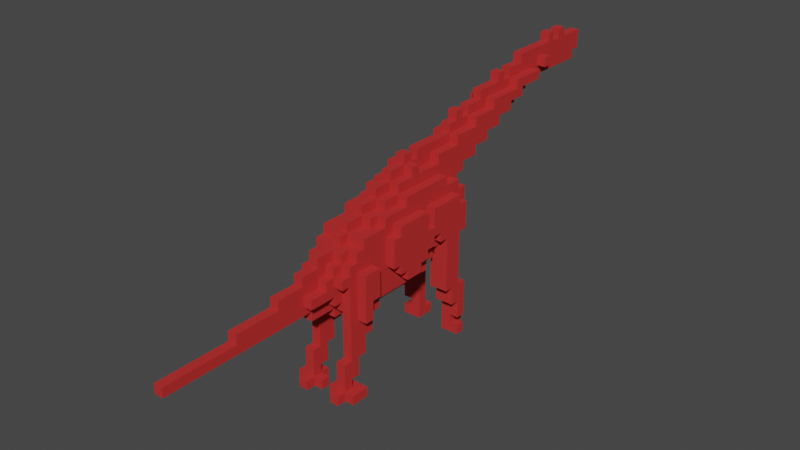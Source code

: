 # Source: dinosaurios.blend  (saved by Blender 3.1.7; exported with 4.5.12 LTS)
import bpy
from mathutils import Matrix  # noqa: F401  (used for matrix-valued properties, if any)

bpy.ops.wm.read_factory_settings(use_empty=True)
scene = bpy.context.scene
scene.name = 'Scene'

# ---- collections
col_collection = bpy.data.collections.new('Collection'); scene.collection.children.link(col_collection)

# ---- materials (node trees are filled in below, after node groups)
mat_wire_134006006 = bpy.data.materials.new('wire_134006006')
mat_wire_134006006.use_transparent_shadow = False
mat_wire_134006006.diffuse_color = (0.5255, 0.0235, 0.0235, 1.0)
mat_wire_134006006.roughness = 0.8211
mat_wire_134006006.specular_intensity = 0.35

# ---- node groups
ng_auto_smooth = bpy.data.node_groups.new('Auto Smooth', 'GeometryNodeTree')
_s = ng_auto_smooth.interface.new_socket(name='Geometry', in_out='OUTPUT', socket_type='NodeSocketGeometry')
_s = ng_auto_smooth.interface.new_socket(name='Geometry', in_out='INPUT', socket_type='NodeSocketGeometry')
_s = ng_auto_smooth.interface.new_socket(name='Angle', in_out='INPUT', socket_type='NodeSocketFloat')
_s.subtype = 'ANGLE'
_s.min_value = 0.0
_s.max_value = 3.142
ng_auto_smooth.is_modifier = True
_N = ng_auto_smooth.nodes; _L = ng_auto_smooth.links
n0 = _N.new('NodeGroupOutput'); n0.name = 'Group Output'; n0.location = (480, -100)
n1 = _N.new('NodeGroupInput'); n1.name = 'Group Input'; n1.location = (-420, -300)
n2 = _N.new('NodeGroupInput'); n2.name = 'Group Input.001'; n2.location = (-60, -100)
n3 = _N.new('GeometryNodeSetShadeSmooth'); n3.name = 'Set Shade Smooth'; n3.location = (120, -100)
n3.domain = 'EDGE'
n4 = _N.new('GeometryNodeSetShadeSmooth'); n4.name = 'Set Shade Smooth.001'; n4.location = (300, -100)
n5 = _N.new('GeometryNodeInputMeshEdgeAngle'); n5.name = 'Edge Angle'; n5.location = (-420, -220)
n6 = _N.new('GeometryNodeInputEdgeSmooth'); n6.name = 'Is Edge Smooth'; n6.location = (-60, -160)
n7 = _N.new('GeometryNodeInputShadeSmooth'); n7.name = 'Is Face Smooth'; n7.location = (-240, -340)
n8 = _N.new('FunctionNodeBooleanMath'); n8.name = 'Boolean Math'; n8.location = (-60, -220)
n9 = _N.new('FunctionNodeCompare'); n9.name = 'Compare'; n9.location = (-240, -180)
n9.operation = 'LESS_EQUAL'
_L.new(n5.outputs[0], n9.inputs[0])
_L.new(n4.outputs[0], n0.inputs[0])
_L.new(n1.outputs[1], n9.inputs[1])
_L.new(n9.outputs[0], n8.inputs[0])
_L.new(n7.outputs[0], n8.inputs[1])
_L.new(n2.outputs[0], n3.inputs[0])
_L.new(n6.outputs[0], n3.inputs[1])
_L.new(n3.outputs[0], n4.inputs[0])
_L.new(n8.outputs[0], n3.inputs[2])
n0.is_active_output = True

# ---- material node trees
mat_wire_134006006.use_nodes = True; mat_wire_134006006.node_tree.nodes.clear()
_N = mat_wire_134006006.node_tree.nodes; _L = mat_wire_134006006.node_tree.links
n0 = _N.new('ShaderNodeBsdfPrincipled'); n0.name = 'Principled BSDF'; n0.location = (10, 300)
n0.distribution = 'GGX'
n0.subsurface_method = 'RANDOM_WALK_SKIN'
n0.inputs[0].default_value = (0.5255, 0.0235, 0.0235, 1.0)
n0.inputs[2].default_value = 0.8211
n0.inputs[3].default_value = 1.45
n0.inputs[13].default_value = 0.35
n0.inputs[27].default_value = (0.0, 0.0, 0.0, 1.0)
n0.inputs[28].default_value = 1.0
n1 = _N.new('ShaderNodeOutputMaterial'); n1.name = 'Material Output'; n1.location = (300, 300)
_L.new(n0.outputs[0], n1.inputs[0])
n1.is_active_output = True

# ---- world
world_world = bpy.data.worlds.new('World'); scene.world = world_world
world_world.use_nodes = True; world_world.node_tree.nodes.clear()
_N = world_world.node_tree.nodes; _L = world_world.node_tree.links
n0 = _N.new('ShaderNodeOutputWorld'); n0.name = 'World Output'; n0.location = (300, 300)
n1 = _N.new('ShaderNodeBackground'); n1.name = 'Background'; n1.location = (10, 300)
n1.inputs[0].default_value = (0.05088, 0.05088, 0.05088, 1.0)
_L.new(n1.outputs[0], n0.inputs[0])
n0.is_active_output = True
world_world.color = (0.05088, 0.05088, 0.05088)
world_world.use_sun_shadow = False
world_world.sun_shadow_jitter_overblur = 0.0

# ---- meshes
me_brachiosaurus_2 = bpy.data.meshes.new('Brachiosaurus_2')
me_brachiosaurus_2.from_pydata([(-2.339, -0.1215, -5.82), (-2.339, 0.5405, -5.82), (-1.677, -0.1215, -6.482), (-1.677, -0.1215, -5.82), (-1.677, 0.5405, -6.482), (-1.677, 0.5405, -5.82), (-2.339, -0.1215, -5.158), (-2.339, 0.5405, -5.158), (-1.677, -0.1215, -5.158), (-1.677, 0.5405, -5.158), (-1.015, -0.1215, -6.482), (-1.015, -0.1215, -5.82), (-1.015, 0.5405, -6.482), (-1.015, 0.5405, -5.82), (-1.015, -0.1215, -5.158), (-1.015, 0.5405, -5.158), (-2.339, 1.202, -5.82), (-2.339, 1.864, -5.82), (-1.677, 1.202, -5.82), (-1.677, 1.864, -5.82), (-2.339, 1.202, -5.158), (-2.339, 1.864, -5.158), (-1.677, 1.202, -5.158), (-1.677, 1.864, -5.158), (-2.339, 2.526, -5.82), (-2.339, 3.188, -5.82), (-1.677, 2.526, -5.82), (-1.677, 3.188, -5.82), (-2.339, 2.526, -5.158), (-2.339, 2.526, -4.497), (-2.339, 3.188, -5.158), (-2.339, 3.188, -4.497), (-1.677, 2.526, -5.158), (-1.677, 2.526, -4.497), (-1.677, 3.188, -4.497), (-1.015, 1.202, -5.82), (-1.015, 1.864, -5.82), (-1.015, 1.202, -5.158), (-1.015, 1.864, -5.158), (-1.015, 2.526, -5.82), (-1.015, 3.188, -5.82), (-1.015, 2.526, -5.158), (-1.015, 2.526, -4.497), (-1.015, 3.188, -5.158), (-1.015, 3.188, -4.497), (-2.339, 3.85, -5.82), (-1.677, 3.85, -5.82), (-1.677, 4.512, -5.82), (-2.339, 3.85, -5.158), (-2.339, 3.85, -4.497), (-2.339, 4.512, -5.158), (-2.339, 4.512, -4.497), (-1.677, 3.85, -5.158), (-1.677, 3.85, -4.497), (-1.677, 4.512, -5.158), (-2.339, 5.174, -5.158), (-2.339, 5.174, -4.497), (-2.339, 5.836, -5.158), (-2.339, 5.836, -4.497), (-1.677, 5.174, -5.158), (-1.677, 5.836, -5.158), (-1.015, 3.85, -5.82), (-1.015, 4.512, -5.82), (-1.015, 3.85, -5.158), (-1.015, 3.85, -4.497), (-1.015, 4.512, -5.158), (-1.015, 4.512, -4.497), (-1.015, 5.174, -5.158), (-1.015, 5.174, -4.497), (-1.015, 5.836, -5.158), (-1.015, 5.836, -4.497), (-2.339, 3.85, -3.835), (-2.339, 4.512, -3.835), (-1.677, 3.85, -3.835), (-1.677, 4.512, -3.835), (-2.339, 5.174, -3.835), (-2.339, 5.836, -3.835), (-1.677, 5.174, -3.835), (-1.677, 5.836, -3.835), (-1.677, 5.836, -1.849), (-1.015, 3.85, -3.835), (-1.015, 4.512, -3.835), (-1.015, 5.174, -3.835), (-1.015, 5.836, -3.835), (-0.3533, 5.836, -3.173), (-1.015, 5.836, -2.511), (-1.015, 5.836, -1.849), (-0.3533, 5.174, -1.849), (-0.3533, 5.836, -2.511), (-0.3533, 5.836, -1.849), (-1.677, 7.16, -5.82), (-2.339, 6.498, -5.158), (-2.339, 6.498, -4.497), (-2.339, 7.16, -5.158), (-2.339, 7.16, -4.497), (-1.677, 6.498, -5.158), (-1.677, 7.16, -5.158), (-2.339, 7.822, -5.82), (-2.339, 8.484, -5.82), (-1.677, 7.822, -5.82), (-1.677, 8.484, -6.482), (-1.677, 8.484, -5.82), (-2.339, 7.822, -5.158), (-2.339, 7.822, -4.497), (-2.339, 8.484, -5.158), (-2.339, 8.484, -4.497), (-1.677, 7.822, -5.158), (-1.015, 7.16, -5.82), (-1.015, 6.498, -5.158), (-1.015, 6.498, -4.497), (-1.015, 7.16, -5.158), (-1.015, 7.16, -4.497), (-0.3533, 6.498, -4.497), (-0.3533, 7.16, -5.158), (-0.3533, 7.16, -4.497), (-1.015, 7.822, -5.82), (-1.015, 8.484, -6.482), (-1.015, 8.484, -5.82), (-0.3533, 7.822, -5.82), (-0.3533, 8.484, -5.82), (-1.015, 7.822, -5.158), (-0.3533, 7.822, -5.158), (-2.339, 6.498, -3.835), (-2.339, 7.16, -3.835), (-1.677, 6.498, -3.835), (-1.677, 7.16, -3.835), (-1.677, 7.16, -3.173), (-2.339, 7.16, -1.849), (-1.677, 6.498, -2.511), (-1.677, 6.498, -1.849), (-1.677, 7.16, -2.511), (-1.677, 7.16, -1.849), (-2.339, 7.822, -3.835), (-2.339, 7.822, -3.173), (-2.339, 8.484, -3.835), (-2.339, 8.484, -3.173), (-1.677, 7.822, -3.835), (-1.677, 7.822, -3.173), (-1.677, 8.484, -3.173), (-2.339, 7.822, -2.511), (-2.339, 7.822, -1.849), (-2.339, 8.484, -2.511), (-2.339, 8.484, -1.849), (-1.677, 7.822, -2.511), (-1.677, 7.822, -1.849), (-1.677, 8.484, -2.511), (-1.015, 6.498, -3.835), (-1.015, 6.498, -3.173), (-1.015, 7.16, -3.835), (-1.015, 7.16, -3.173), (-0.3533, 6.498, -3.835), (-0.3533, 6.498, -3.173), (-0.3533, 7.16, -3.835), (-1.015, 6.498, -2.511), (-1.015, 6.498, -1.849), (-1.015, 7.16, -2.511), (-0.3533, 6.498, -2.511), (-1.677, 2.526, 3.447), (-1.677, 3.188, 3.447), (-1.015, 2.526, 3.447), (-1.015, 3.188, 3.447), (-2.339, -0.1215, 4.109), (-2.339, -0.1215, 4.771), (-2.339, 0.5405, 4.109), (-2.339, 0.5405, 4.771), (-1.677, -0.1215, 4.109), (-1.677, -0.1215, 4.771), (-1.677, 0.5405, 4.109), (-1.677, 0.5405, 4.771), (-2.339, -0.1215, 5.432), (-2.339, 0.5405, 5.432), (-1.677, -0.1215, 5.432), (-1.677, -0.1215, 6.094), (-1.677, 0.5405, 5.432), (-1.677, 0.5405, 6.094), (-1.015, -0.1215, 4.109), (-1.015, -0.1215, 4.771), (-1.015, 0.5405, 4.109), (-1.015, 0.5405, 4.771), (-0.3533, -0.1215, 4.771), (-0.3533, 0.5405, 4.771), (-1.015, -0.1215, 5.432), (-1.015, -0.1215, 6.094), (-1.015, 0.5405, 5.432), (-1.015, 0.5405, 6.094), (-0.3533, -0.1215, 5.432), (-0.3533, 0.5405, 5.432), (-1.677, 1.202, 4.109), (-1.677, 1.202, 4.771), (-1.677, 1.864, 4.109), (-1.677, 1.864, 4.771), (-1.677, 1.202, 5.432), (-1.677, 1.864, 5.432), (-1.677, 2.526, 4.109), (-1.677, 2.526, 4.771), (-1.677, 3.188, 4.109), (-1.677, 3.188, 4.771), (-1.677, 2.526, 5.432), (-1.015, 1.202, 4.109), (-1.015, 1.202, 4.771), (-1.015, 1.864, 4.109), (-1.015, 1.864, 4.771), (-1.015, 1.202, 5.432), (-1.015, 1.864, 5.432), (-1.015, 2.526, 4.109), (-1.015, 2.526, 4.771), (-1.015, 3.188, 4.109), (-1.015, 3.188, 4.771), (-1.015, 2.526, 5.432), (-1.677, 5.836, -1.187), (-1.677, 5.836, -0.5249), (-1.677, 5.836, 0.137), (-1.677, 5.836, 0.7989), (-1.015, 5.174, -1.187), (-1.015, 5.174, -0.5249), (-1.015, 5.836, -1.187), (-1.015, 5.836, -0.5249), (-0.3533, 5.174, -1.187), (-0.3533, 5.174, -0.5249), (-0.3533, 5.836, -1.187), (-1.015, 5.174, 0.137), (-1.015, 5.174, 0.7989), (-1.015, 5.836, 0.137), (-1.015, 5.836, 0.7989), (-0.3533, 5.174, 0.137), (-0.3533, 5.174, 0.7989), (-1.677, 3.85, 2.785), (-1.677, 3.85, 3.447), (-1.677, 4.512, 2.785), (-1.677, 4.512, 3.447), (-1.677, 5.174, 2.123), (-1.677, 5.836, 1.461), (-1.677, 5.836, 2.123), (-2.339, 5.174, 3.447), (-2.339, 5.836, 3.447), (-1.677, 5.174, 2.785), (-1.677, 5.174, 3.447), (-1.677, 5.836, 2.785), (-1.677, 5.836, 3.447), (-1.015, 3.85, 2.785), (-1.015, 3.85, 3.447), (-1.015, 4.512, 2.785), (-1.015, 4.512, 3.447), (-1.015, 5.174, 1.461), (-1.015, 5.174, 2.123), (-1.015, 5.836, 1.461), (-1.015, 5.836, 2.123), (-0.3533, 5.174, 1.461), (-0.3533, 5.174, 2.123), (-1.015, 5.174, 2.785), (-1.015, 5.174, 3.447), (-0.3533, 5.174, 2.785), (-0.3533, 5.174, 3.447), (-2.339, 6.498, -1.187), (-2.339, 6.498, -0.5249), (-2.339, 7.16, -1.187), (-2.339, 7.16, -0.5249), (-1.677, 6.498, -1.187), (-1.677, 6.498, -0.5249), (-1.677, 7.16, -1.187), (-2.339, 6.498, 0.137), (-2.339, 7.16, 0.137), (-2.339, 7.16, 0.7989), (-1.677, 6.498, 0.137), (-1.677, 6.498, 0.7989), (-1.677, 7.16, 0.137), (-1.677, 7.16, 0.7989), (-2.339, 7.822, -1.187), (-2.339, 7.822, -0.5249), (-2.339, 8.484, -1.187), (-2.339, 8.484, -0.5249), (-2.339, 7.822, 0.137), (-2.339, 7.822, 0.7989), (-2.339, 8.484, 0.137), (-2.339, 8.484, 0.7989), (-1.677, 7.822, 0.7989), (-1.677, 6.498, 1.461), (-1.677, 6.498, 2.123), (-1.677, 7.16, 1.461), (-1.677, 7.16, 2.123), (-2.339, 6.498, 2.785), (-2.339, 6.498, 3.447), (-2.339, 7.16, 2.785), (-2.339, 7.16, 3.447), (-1.677, 6.498, 2.785), (-1.677, 6.498, 3.447), (-1.677, 7.16, 2.785), (-2.339, 7.822, 1.461), (-2.339, 8.484, 1.461), (-1.677, 7.822, 1.461), (-1.677, 7.822, 2.123), (-1.677, 8.484, 1.461), (-1.677, 8.484, 2.123), (-2.339, 7.822, 2.785), (-2.339, 7.822, 3.447), (-2.339, 8.484, 2.785), (-2.339, 8.484, 3.447), (-1.677, 7.822, 2.785), (-1.677, 8.484, 2.785), (-1.677, 8.484, 3.447), (-1.677, 3.85, 4.109), (-1.677, 3.85, 4.771), (-1.677, 4.512, 4.109), (-1.677, 4.512, 4.771), (-2.339, 5.174, 4.109), (-2.339, 5.836, 4.109), (-1.677, 5.174, 4.109), (-1.677, 5.174, 4.771), (-1.677, 5.836, 4.109), (-1.677, 5.836, 4.771), (-1.015, 3.85, 4.109), (-1.015, 3.85, 4.771), (-1.015, 4.512, 4.109), (-1.015, 4.512, 4.771), (-1.015, 5.174, 4.109), (-1.015, 5.174, 4.771), (-1.015, 5.836, 4.109), (-1.015, 5.836, 4.771), (-0.3533, 5.174, 4.109), (-0.3533, 5.174, 4.771), (-0.3533, 5.836, 4.109), (-0.3533, 5.836, 4.771), (-0.3533, 5.836, 5.432), (-0.3533, 5.836, 6.094), (-0.3533, 5.836, 6.756), (-2.339, 6.498, 4.109), (-2.339, 7.16, 4.109), (-1.677, 6.498, 4.109), (-1.677, 6.498, 4.771), (-1.677, 7.16, 4.109), (-1.677, 7.16, 4.771), (-2.339, 7.822, 4.109), (-2.339, 8.484, 4.109), (-1.677, 7.822, 4.109), (-1.677, 7.822, 4.771), (-1.677, 8.484, 4.109), (-1.677, 8.484, 4.771), (-1.677, 7.822, 5.432), (-1.677, 8.484, 5.432), (-1.015, 6.498, 4.771), (-1.015, 7.16, 4.771), (-0.3533, 6.498, 4.771), (-1.015, 6.498, 5.432), (-1.015, 7.16, 5.432), (-1.015, 7.16, 6.094), (-0.3533, 6.498, 5.432), (-0.3533, 6.498, 6.094), (-0.3533, 7.16, 5.432), (-0.3533, 7.16, 6.094), (-1.015, 7.822, 4.771), (-1.015, 8.484, 4.771), (-1.015, 7.822, 5.432), (-1.015, 7.822, 6.094), (-1.015, 8.484, 5.432), (-1.015, 8.484, 6.094), (-0.3533, 7.822, 6.094), (-0.3533, 8.484, 5.432), (-0.3533, 8.484, 6.094), (-1.015, 7.16, 6.756), (-1.015, 7.16, 7.418), (-0.3533, 6.498, 6.756), (-0.3533, 6.498, 7.418), (-0.3533, 7.16, 6.756), (-0.3533, 7.16, 7.418), (-0.3533, 6.498, 8.08), (-0.3533, 6.498, 8.742), (-0.3533, 7.16, 8.08), (-0.3533, 7.16, 8.742), (-1.015, 7.822, 6.756), (-1.015, 7.822, 7.418), (-0.3533, 7.822, 6.756), (-0.3533, 7.822, 7.418), (-0.3533, 8.484, 6.756), (-0.3533, 8.484, 7.418), (-0.3533, 7.822, 8.08), (-0.3533, 7.822, 8.742), (-0.3533, 8.484, 8.08), (-0.3533, 8.484, 8.742), (-0.3533, 6.498, 9.404), (-0.3533, 6.498, 10.07), (-0.3533, 7.16, 9.404), (-0.3533, 7.16, 10.07), (-0.3533, 6.498, 10.73), (-0.3533, 6.498, 11.39), (-0.3533, 7.16, 10.73), (-0.3533, 7.16, 11.39), (-0.3533, 7.822, 9.404), (-0.3533, 7.822, 10.07), (-0.3533, 8.484, 9.404), (-0.3533, 7.822, 10.73), (-0.3533, 7.822, 11.39), (-0.3533, 6.498, 12.05), (-0.3533, 6.498, 12.71), (-0.3533, 7.16, 12.05), (-0.3533, 7.16, 12.71), (-0.3533, 6.498, 13.38), (-0.3533, 6.498, 14.04), (-0.3533, 7.16, 13.38), (-0.3533, 7.16, 14.04), (-0.3533, 7.822, 12.05), (-0.3533, 7.822, 12.71), (-0.3533, 6.498, 14.7), (-0.3533, 6.498, 15.36), (-0.3533, 7.16, 14.7), (-0.3533, 7.16, 15.36), (-0.3533, 6.498, 16.02), (-0.3533, 6.498, 16.69), (-0.3533, 7.16, 16.02), (-0.3533, 7.16, 16.69), (-0.3533, 6.498, 17.35), (-0.3533, 6.498, 18.01), (-0.3533, 7.16, 17.35), (-0.3533, 7.16, 18.01), (-0.3533, 13.78, -13.76), (-1.015, 13.78, -12.44), (-0.3533, 13.78, -13.1), (-0.3533, 13.78, -12.44), (-0.3533, 15.1, -21.04), (-0.3533, 15.1, -20.38), (-0.3533, 15.76, -21.71), (-0.3533, 16.43, -21.71), (-0.3533, 15.76, -21.04), (-0.3533, 15.76, -20.38), (-0.3533, 16.43, -21.04), (-0.3533, 16.43, -20.38), (-0.3533, 15.1, -19.72), (-0.3533, 15.1, -19.06), (-0.3533, 15.1, -18.4), (-0.3533, 15.1, -17.74), (-0.3533, 15.76, -19.72), (-0.3533, 15.76, -19.06), (-0.3533, 16.43, -19.72), (-0.3533, 16.43, -19.06), (-0.3533, 15.76, -18.4), (-0.3533, 15.76, -17.74), (-0.3533, 16.43, -18.4), (-0.3533, 16.43, -17.74), (-0.3533, 17.09, -21.71), (-0.3533, 17.09, -21.04), (-0.3533, 17.09, -20.38), (-0.3533, 17.09, -19.72), (-0.3533, 17.09, -19.06), (-0.3533, 17.75, -19.72), (-0.3533, 17.75, -19.06), (-0.3533, 17.09, -18.4), (-0.3533, 17.09, -17.74), (-0.3533, 17.75, -18.4), (-0.3533, 17.75, -17.74), (-0.3533, 15.1, -17.07), (-0.3533, 15.1, -16.41), (-1.015, 15.1, -15.75), (-1.015, 15.1, -15.09), (-0.3533, 14.44, -15.09), (-0.3533, 15.1, -15.75), (-0.3533, 15.1, -15.09), (-1.015, 15.76, -17.07), (-1.015, 15.76, -16.41), (-1.015, 16.43, -17.07), (-1.015, 16.43, -16.41), (-0.3533, 15.76, -17.07), (-0.3533, 15.76, -16.41), (-0.3533, 16.43, -17.07), (-0.3533, 16.43, -16.41), (-1.015, 15.76, -15.75), (-1.015, 15.76, -15.09), (-0.3533, 15.76, -15.75), (-0.3533, 15.76, -15.09), (-0.3533, 16.43, -15.75), (-0.3533, 16.43, -15.09), (-1.015, 14.44, -13.76), (-1.015, 15.1, -14.43), (-1.015, 15.1, -13.76), (-0.3533, 14.44, -14.43), (-0.3533, 14.44, -13.76), (-0.3533, 15.1, -14.43), (-0.3533, 15.1, -13.76), (-1.015, 14.44, -13.1), (-1.015, 14.44, -12.44), (-1.015, 15.1, -13.1), (-1.015, 15.1, -12.44), (-0.3533, 14.44, -13.1), (-0.3533, 14.44, -12.44), (-0.3533, 15.1, -13.1), (-0.3533, 15.1, -12.44), (-1.015, 15.76, -14.43), (-1.015, 15.76, -13.76), (-0.3533, 15.76, -14.43), (-0.3533, 15.76, -13.76), (-0.3533, 16.43, -14.43), (-0.3533, 16.43, -13.76), (-1.015, 15.76, -13.1), (-0.3533, 15.76, -13.1), (-0.3533, 15.76, -12.44), (-0.3533, 16.43, -13.1), (-0.3533, 16.43, -12.44), (-0.3533, 17.09, -17.07), (-0.3533, 17.09, -16.41), (-0.3533, 17.09, -15.75), (-0.3533, 17.09, -15.09), (-0.3533, 17.09, -14.43), (-1.015, 11.13, -7.144), (-0.3533, 10.47, -7.144), (-0.3533, 11.13, -7.806), (-0.3533, 11.13, -7.144), (-1.015, 12.46, -9.792), (-0.3533, 12.46, -10.45), (-0.3533, 12.46, -9.792), (-1.015, 13.12, -11.12), (-1.015, 13.78, -11.78), (-1.015, 13.78, -11.12), (-0.3533, 13.12, -11.78), (-0.3533, 13.12, -11.12), (-0.3533, 13.78, -11.78), (-0.3533, 13.78, -11.12), (-1.015, 13.12, -10.45), (-1.015, 13.12, -9.792), (-1.015, 13.78, -10.45), (-1.015, 13.78, -9.792), (-0.3533, 13.12, -10.45), (-0.3533, 13.12, -9.792), (-1.015, 11.79, -8.468), (-1.015, 12.46, -9.13), (-1.015, 12.46, -8.468), (-0.3533, 11.79, -9.13), (-0.3533, 11.79, -8.468), (-0.3533, 12.46, -9.13), (-0.3533, 12.46, -8.468), (-1.015, 11.79, -7.806), (-1.015, 11.79, -7.144), (-1.015, 12.46, -7.806), (-1.015, 12.46, -7.144), (-0.3533, 11.79, -7.806), (-0.3533, 11.79, -7.144), (-1.015, 13.12, -9.13), (-1.015, 13.12, -8.468), (-1.015, 13.78, -9.13), (-1.015, 13.78, -8.468), (-0.3533, 13.78, -8.468), (-1.015, 13.12, -7.806), (-1.015, 13.12, -7.144), (-1.015, 13.78, -7.806), (-1.015, 13.78, -7.144), (-0.3533, 13.78, -7.806), (-0.3533, 13.78, -7.144), (-2.339, 9.146, -5.82), (-2.339, 9.808, -5.82), (-1.677, 9.146, -6.482), (-1.677, 9.146, -5.82), (-1.677, 9.808, -6.482), (-1.677, 9.808, -5.82), (-2.339, 9.146, -5.158), (-2.339, 9.146, -4.497), (-2.339, 9.808, -5.158), (-2.339, 9.808, -4.497), (-1.677, 9.808, -5.158), (-1.677, 10.47, -6.482), (-1.677, 10.47, -5.82), (-1.677, 11.13, -5.82), (-2.339, 10.47, -5.158), (-2.339, 10.47, -4.497), (-1.677, 10.47, -5.158), (-1.677, 10.47, -4.497), (-1.677, 11.13, -5.158), (-1.677, 11.13, -4.497), (-1.015, 9.146, -6.482), (-1.015, 9.146, -5.82), (-1.015, 9.808, -6.482), (-0.3533, 9.146, -6.482), (-0.3533, 9.146, -5.82), (-0.3533, 9.808, -6.482), (-1.015, 10.47, -6.482), (-1.015, 10.47, -5.82), (-1.015, 11.13, -6.482), (-1.015, 11.13, -5.82), (-0.3533, 10.47, -6.482), (-0.3533, 11.13, -6.482), (-1.015, 11.13, -5.158), (-1.015, 11.13, -4.497), (-2.339, 9.146, -3.835), (-2.339, 9.146, -3.173), (-2.339, 9.808, -3.835), (-2.339, 9.808, -3.173), (-2.339, 9.146, -2.511), (-2.339, 9.146, -1.849), (-2.339, 9.808, -2.511), (-2.339, 9.808, -1.849), (-1.677, 9.146, -2.511), (-1.677, 9.146, -1.849), (-1.677, 9.808, -2.511), (-1.677, 9.808, -1.849), (-2.339, 10.47, -3.835), (-2.339, 10.47, -3.173), (-1.677, 10.47, -3.835), (-1.677, 10.47, -3.173), (-1.677, 11.13, -3.835), (-1.677, 11.13, -3.173), (-2.339, 10.47, -2.511), (-2.339, 10.47, -1.849), (-1.677, 10.47, -2.511), (-1.677, 10.47, -1.849), (-1.677, 11.13, -2.511), (-1.677, 11.13, -1.849), (-1.677, 11.79, -4.497), (-1.015, 11.79, -6.482), (-1.015, 11.79, -5.82), (-1.015, 12.46, -6.482), (-1.015, 12.46, -5.82), (-1.015, 11.79, -5.158), (-1.015, 11.79, -4.497), (-1.015, 12.46, -5.158), (-1.015, 12.46, -4.497), (-0.3533, 12.46, -4.497), (-1.015, 13.12, -6.482), (-1.015, 13.12, -5.82), (-1.015, 13.78, -6.482), (-0.3533, 13.12, -6.482), (-0.3533, 13.12, -5.82), (-0.3533, 13.78, -6.482), (-0.3533, 13.78, -5.82), (-1.015, 13.12, -5.158), (-1.015, 13.12, -4.497), (-0.3533, 13.12, -5.158), (-0.3533, 13.12, -4.497), (-0.3533, 13.78, -5.158), (-0.3533, 13.78, -4.497), (-1.677, 11.79, -3.835), (-1.677, 11.79, -3.173), (-1.677, 11.79, -2.511), (-1.677, 11.79, -1.849), (-1.015, 11.79, -3.835), (-1.015, 11.79, -3.173), (-1.015, 12.46, -3.835), (-1.015, 12.46, -3.173), (-0.3533, 12.46, -3.835), (-0.3533, 12.46, -3.173), (-1.015, 11.79, -2.511), (-1.015, 11.79, -1.849), (-1.015, 12.46, -2.511), (-1.015, 12.46, -1.849), (-0.3533, 12.46, -2.511), (-0.3533, 12.46, -1.849), (-0.3533, 13.12, -3.835), (-0.3533, 13.12, -3.173), (-0.3533, 13.78, -3.835), (-0.3533, 13.78, -3.173), (-1.015, 13.12, -2.511), (-1.015, 13.12, -1.849), (-0.3533, 13.12, -2.511), (-0.3533, 13.12, -1.849), (-0.3533, 13.78, -2.511), (-0.3533, 13.78, -1.849), (-1.015, 14.44, -11.78), (-1.015, 14.44, -11.12), (-1.015, 15.1, -11.78), (-1.015, 15.1, -11.12), (-0.3533, 15.1, -11.78), (-0.3533, 15.1, -11.12), (-1.015, 14.44, -10.45), (-1.015, 14.44, -9.792), (-1.015, 15.1, -10.45), (-0.3533, 14.44, -10.45), (-0.3533, 14.44, -9.792), (-0.3533, 15.1, -10.45), (-0.3533, 15.1, -9.792), (-0.3533, 15.76, -11.78), (-0.3533, 15.76, -11.12), (-0.3533, 16.43, -11.78), (-0.3533, 15.76, -10.45), (-0.3533, 15.76, -9.792), (-1.015, 14.44, -9.13), (-1.015, 14.44, -8.468), (-0.3533, 14.44, -9.13), (-0.3533, 14.44, -8.468), (-0.3533, 15.1, -9.13), (-0.3533, 15.1, -8.468), (-0.3533, 14.44, -7.806), (-0.3533, 14.44, -7.144), (-0.3533, 15.1, -7.806), (-0.3533, 15.1, -7.144), (-0.3533, 14.44, -6.482), (-2.339, 9.146, -1.187), (-2.339, 9.146, -0.5249), (-2.339, 9.808, -1.187), (-2.339, 9.808, -0.5249), (-2.339, 9.146, 0.137), (-2.339, 9.146, 0.7989), (-2.339, 9.808, 0.137), (-2.339, 9.808, 0.7989), (-1.677, 9.808, 0.7989), (-2.339, 10.47, -1.187), (-2.339, 10.47, -0.5249), (-1.677, 10.47, -1.187), (-1.677, 10.47, -0.5249), (-1.677, 11.13, -1.187), (-1.677, 11.13, -0.5249), (-2.339, 10.47, 0.137), (-2.339, 10.47, 0.7989), (-1.677, 10.47, 0.137), (-1.677, 10.47, 0.7989), (-1.677, 11.13, 0.137), (-1.677, 11.13, 0.7989), (-1.015, 11.13, -0.5249), (-1.015, 11.13, 0.137), (-1.015, 11.13, 0.7989), (-0.3533, 11.13, 0.7989), (-2.339, 9.146, 1.461), (-2.339, 9.808, 1.461), (-1.677, 9.146, 1.461), (-1.677, 9.146, 2.123), (-1.677, 9.808, 1.461), (-1.677, 9.808, 2.123), (-1.677, 9.146, 2.785), (-1.677, 9.146, 3.447), (-1.677, 9.808, 2.785), (-1.677, 9.808, 3.447), (-1.677, 10.47, 1.461), (-1.677, 10.47, 2.123), (-1.677, 11.13, 1.461), (-1.677, 10.47, 2.785), (-1.677, 10.47, 3.447), (-1.015, 9.808, 3.447), (-0.3533, 9.808, 3.447), (-1.015, 10.47, 1.461), (-1.015, 10.47, 2.123), (-1.015, 11.13, 1.461), (-1.015, 11.13, 2.123), (-0.3533, 10.47, 2.123), (-0.3533, 11.13, 1.461), (-0.3533, 11.13, 2.123), (-1.015, 10.47, 2.785), (-1.015, 10.47, 3.447), (-0.3533, 10.47, 2.785), (-0.3533, 10.47, 3.447), (-0.3533, 11.13, 2.785), (-0.3533, 11.13, 3.447), (-1.677, 11.79, -1.187), (-1.677, 11.79, -0.5249), (-1.015, 11.79, -1.187), (-1.015, 11.79, -0.5249), (-1.015, 12.46, -1.187), (-1.015, 12.46, -0.5249), (-0.3533, 11.79, -0.5249), (-0.3533, 12.46, -1.187), (-0.3533, 12.46, -0.5249), (-1.015, 11.79, 0.137), (-1.015, 11.79, 0.7989), (-0.3533, 11.79, 0.137), (-0.3533, 11.79, 0.7989), (-0.3533, 12.46, 0.137), (-0.3533, 12.46, 0.7989), (-0.3533, 13.12, -1.187), (-0.3533, 13.12, -0.5249), (-0.3533, 11.79, 1.461), (-0.3533, 11.79, 2.123), (-1.677, 9.146, 4.109), (-1.677, 9.146, 4.771), (-1.677, 9.808, 4.109), (-1.015, 9.146, 4.109), (-1.015, 9.146, 4.771), (-1.015, 9.808, 4.109), (-1.015, 9.808, 4.771), (-0.3533, 9.146, 4.771), (-0.3533, 9.808, 4.109), (-0.3533, 9.808, 4.771), (-1.015, 9.146, 5.432), (-0.3533, 9.146, 5.432), (-0.3533, 9.146, 6.094), (-0.3533, 9.808, 5.432), (-0.3533, 9.808, 6.094), (-0.3533, 10.47, 4.109), (-0.3533, 9.146, 6.756), (-0.3533, 9.146, 7.418), (0.9706, -0.1215, -6.482), (0.9706, -0.1215, -5.82), (0.9706, 0.5405, -6.482), (0.9706, 0.5405, -5.82), (0.9706, -0.1215, -5.158), (0.9706, 0.5405, -5.158), (1.632, -0.1215, -6.482), (1.632, -0.1215, -5.82), (1.632, 0.5405, -6.482), (1.632, 0.5405, -5.82), (2.294, -0.1215, -5.82), (2.294, 0.5405, -5.82), (1.632, -0.1215, -5.158), (1.632, 0.5405, -5.158), (2.294, -0.1215, -5.158), (2.294, 0.5405, -5.158), (0.9706, 1.202, -5.82), (0.9706, 1.864, -5.82), (0.9706, 1.202, -5.158), (0.9706, 1.864, -5.158), (0.9706, 2.526, -5.82), (0.9706, 3.188, -5.82), (0.9706, 2.526, -5.158), (0.9706, 2.526, -4.497), (0.9706, 3.188, -5.158), (0.9706, 3.188, -4.497), (1.632, 1.202, -5.82), (1.632, 1.864, -5.82), (2.294, 1.202, -5.82), (2.294, 1.864, -5.82), (1.632, 1.202, -5.158), (1.632, 1.864, -5.158), (2.294, 1.202, -5.158), (2.294, 1.864, -5.158), (1.632, 2.526, -5.82), (1.632, 3.188, -5.82), (2.294, 2.526, -5.82), (2.294, 3.188, -5.82), (1.632, 2.526, -5.158), (1.632, 2.526, -4.497), (1.632, 3.188, -4.497), (2.294, 2.526, -5.158), (2.294, 2.526, -4.497), (2.294, 3.188, -5.158), (2.294, 3.188, -4.497), (0.9706, 3.85, -5.82), (0.9706, 4.512, -5.82), (0.9706, 3.85, -5.158), (0.9706, 3.85, -4.497), (0.9706, 4.512, -5.158), (0.9706, 4.512, -4.497), (0.9706, 5.174, -5.158), (0.9706, 5.174, -4.497), (0.9706, 5.836, -5.158), (0.9706, 5.836, -4.497), (1.632, 3.85, -5.82), (1.632, 4.512, -5.82), (2.294, 3.85, -5.82), (1.632, 3.85, -5.158), (1.632, 3.85, -4.497), (1.632, 4.512, -5.158), (2.294, 3.85, -5.158), (2.294, 3.85, -4.497), (2.294, 4.512, -5.158), (2.294, 4.512, -4.497), (1.632, 5.174, -5.158), (1.632, 5.836, -5.158), (2.294, 5.174, -5.158), (2.294, 5.174, -4.497), (2.294, 5.836, -5.158), (2.294, 5.836, -4.497), (0.9706, 3.85, -3.835), (0.9706, 4.512, -3.835), (0.3086, 5.836, -3.173), (0.9706, 5.174, -3.835), (0.9706, 5.836, -3.835), (0.3086, 5.174, -1.849), (0.3086, 5.836, -2.511), (0.3086, 5.836, -1.849), (0.9706, 5.836, -2.511), (0.9706, 5.836, -1.849), (1.632, 3.85, -3.835), (1.632, 4.512, -3.835), (2.294, 3.85, -3.835), (2.294, 4.512, -3.835), (1.632, 5.174, -3.835), (1.632, 5.836, -3.835), (2.294, 5.174, -3.835), (2.294, 5.836, -3.835), (1.632, 5.836, -2.511), (1.632, 5.836, -1.849), (0.9706, 6.498, -5.82), (0.9706, 7.16, -5.82), (0.3086, 6.498, -4.497), (0.3086, 7.16, -5.158), (0.3086, 7.16, -4.497), (0.9706, 6.498, -5.158), (0.9706, 6.498, -4.497), (0.9706, 7.16, -5.158), (0.9706, 7.16, -4.497), (0.3086, 7.822, -5.82), (0.3086, 8.484, -5.82), (0.9706, 7.822, -5.82), (0.9706, 8.484, -6.482), (0.9706, 8.484, -5.82), (0.3086, 7.822, -5.158), (0.9706, 7.822, -5.158), (1.632, 6.498, -5.82), (1.632, 7.16, -5.82), (1.632, 6.498, -5.158), (1.632, 7.16, -5.158), (2.294, 6.498, -5.158), (2.294, 6.498, -4.497), (2.294, 7.16, -5.158), (2.294, 7.16, -4.497), (1.632, 7.822, -5.82), (1.632, 8.484, -6.482), (1.632, 8.484, -5.82), (2.294, 7.822, -5.82), (2.294, 8.484, -5.82), (1.632, 7.822, -5.158), (2.294, 7.822, -5.158), (2.294, 7.822, -4.497), (2.294, 8.484, -5.158), (2.294, 8.484, -4.497), (0.3086, 6.498, -3.835), (0.3086, 6.498, -3.173), (0.3086, 7.16, -3.835), (0.9706, 6.498, -3.835), (0.9706, 6.498, -3.173), (0.9706, 7.16, -3.835), (0.9706, 7.16, -3.173), (0.3086, 6.498, -2.511), (0.9706, 6.498, -2.511), (1.632, 6.498, -3.835), (1.632, 6.498, -3.173), (1.632, 7.16, -3.835), (1.632, 7.16, -3.173), (2.294, 6.498, -3.835), (2.294, 7.16, -3.835), (1.632, 6.498, -2.511), (1.632, 6.498, -1.849), (1.632, 7.16, -2.511), (1.632, 7.16, -1.849), (2.294, 7.16, -1.849), (1.632, 7.822, -3.835), (1.632, 7.822, -3.173), (1.632, 8.484, -3.173), (2.294, 7.822, -3.835), (2.294, 7.822, -3.173), (2.294, 8.484, -3.835), (2.294, 8.484, -3.173), (1.632, 7.822, -2.511), (1.632, 7.822, -1.849), (1.632, 8.484, -2.511), (2.294, 7.822, -2.511), (2.294, 7.822, -1.849), (2.294, 8.484, -2.511), (2.294, 8.484, -1.849), (0.9706, 2.526, 3.447), (0.9706, 3.188, 3.447), (1.632, 2.526, 3.447), (1.632, 3.188, 3.447), (0.3086, -0.1215, 4.771), (0.3086, 0.5405, 4.771), (0.9706, -0.1215, 4.109), (0.9706, -0.1215, 4.771), (0.9706, 0.5405, 4.109), (0.9706, 0.5405, 4.771), (0.3086, -0.1215, 5.432), (0.3086, 0.5405, 5.432), (0.9706, -0.1215, 5.432), (0.9706, -0.1215, 6.094), (0.9706, 0.5405, 5.432), (0.9706, 0.5405, 6.094), (1.632, -0.1215, 4.109), (1.632, -0.1215, 4.771), (1.632, 0.5405, 4.109), (1.632, 0.5405, 4.771), (2.294, -0.1215, 4.109), (2.294, -0.1215, 4.771), (2.294, 0.5405, 4.109), (2.294, 0.5405, 4.771), (1.632, -0.1215, 5.432), (1.632, -0.1215, 6.094), (1.632, 0.5405, 5.432), (1.632, 0.5405, 6.094), (2.294, -0.1215, 5.432), (2.294, 0.5405, 5.432), (0.9706, 1.202, 4.109), (0.9706, 1.202, 4.771), (0.9706, 1.864, 4.109), (0.9706, 1.864, 4.771), (0.9706, 1.202, 5.432), (0.9706, 1.864, 5.432), (0.9706, 2.526, 4.109), (0.9706, 2.526, 4.771), (0.9706, 3.188, 4.109), (0.9706, 3.188, 4.771), (0.9706, 2.526, 5.432), (1.632, 1.202, 4.109), (1.632, 1.202, 4.771), (1.632, 1.864, 4.109), (1.632, 1.864, 4.771), (1.632, 1.202, 5.432), (1.632, 1.864, 5.432), (1.632, 2.526, 4.109), (1.632, 2.526, 4.771), (1.632, 3.188, 4.109), (1.632, 3.188, 4.771), (1.632, 2.526, 5.432), (0.3086, 5.174, -1.187), (0.3086, 5.174, -0.5249), (0.3086, 5.836, -1.187), (0.9706, 5.174, -1.187), (0.9706, 5.174, -0.5249), (0.9706, 5.836, -1.187), (0.9706, 5.836, -0.5249), (0.3086, 5.174, 0.137), (0.3086, 5.174, 0.7989), (0.9706, 5.174, 0.137), (0.9706, 5.174, 0.7989), (0.9706, 5.836, 0.137), (0.9706, 5.836, 0.7989), (1.632, 5.836, -1.187), (1.632, 5.836, -0.5249), (1.632, 5.836, 0.137), (1.632, 5.836, 0.7989), (0.9706, 3.85, 2.785), (0.9706, 3.85, 3.447), (0.9706, 4.512, 2.785), (0.9706, 4.512, 3.447), (0.3086, 5.174, 1.461), (0.3086, 5.174, 2.123), (0.9706, 5.174, 1.461), (0.9706, 5.174, 2.123), (0.9706, 5.836, 1.461), (0.9706, 5.836, 2.123), (0.3086, 5.174, 2.785), (0.3086, 5.174, 3.447), (0.9706, 5.174, 2.785), (0.9706, 5.174, 3.447), (1.632, 3.85, 2.785), (1.632, 3.85, 3.447), (1.632, 4.512, 2.785), (1.632, 4.512, 3.447), (1.632, 5.174, 2.123), (1.632, 5.836, 1.461), (1.632, 5.836, 2.123), (1.632, 5.174, 2.785), (1.632, 5.174, 3.447), (1.632, 5.836, 2.785), (1.632, 5.836, 3.447), (2.294, 5.174, 3.447), (2.294, 5.836, 3.447), (1.632, 6.498, -1.187), (1.632, 6.498, -0.5249), (1.632, 7.16, -1.187), (2.294, 6.498, -1.187), (2.294, 6.498, -0.5249), (2.294, 7.16, -1.187), (2.294, 7.16, -0.5249), (1.632, 6.498, 0.137), (1.632, 6.498, 0.7989), (1.632, 7.16, 0.137), (1.632, 7.16, 0.7989), (2.294, 6.498, 0.137), (2.294, 7.16, 0.137), (2.294, 7.16, 0.7989), (2.294, 7.822, -1.187), (2.294, 7.822, -0.5249), (2.294, 8.484, -1.187), (2.294, 8.484, -0.5249), (1.632, 7.822, 0.7989), (2.294, 7.822, 0.137), (2.294, 7.822, 0.7989), (2.294, 8.484, 0.137), (2.294, 8.484, 0.7989), (1.632, 6.498, 1.461), (1.632, 6.498, 2.123), (1.632, 7.16, 1.461), (1.632, 7.16, 2.123), (1.632, 6.498, 2.785), (1.632, 6.498, 3.447), (1.632, 7.16, 2.785), (2.294, 6.498, 2.785), (2.294, 6.498, 3.447), (2.294, 7.16, 2.785), (2.294, 7.16, 3.447), (1.632, 7.822, 1.461), (1.632, 7.822, 2.123), (1.632, 8.484, 1.461), (1.632, 8.484, 2.123), (2.294, 7.822, 1.461), (2.294, 8.484, 1.461), (1.632, 7.822, 2.785), (1.632, 8.484, 2.785), (1.632, 8.484, 3.447), (2.294, 7.822, 2.785), (2.294, 7.822, 3.447), (2.294, 8.484, 2.785), (2.294, 8.484, 3.447), (0.9706, 3.85, 4.109), (0.9706, 3.85, 4.771), (0.9706, 4.512, 4.109), (0.9706, 4.512, 4.771), (0.3086, 5.174, 4.109), (0.3086, 5.174, 4.771), (0.3086, 5.836, 4.109), (0.3086, 5.836, 4.771), (0.9706, 5.174, 4.109), (0.9706, 5.174, 4.771), (0.9706, 5.836, 4.109), (0.9706, 5.836, 4.771), (0.3086, 5.836, 5.432), (0.3086, 5.836, 6.094), (1.632, 3.85, 4.109), (1.632, 3.85, 4.771), (1.632, 4.512, 4.109), (1.632, 4.512, 4.771), (1.632, 5.174, 4.109), (1.632, 5.174, 4.771), (1.632, 5.836, 4.109), (1.632, 5.836, 4.771), (2.294, 5.174, 4.109), (2.294, 5.836, 4.109), (0.3086, 5.836, 6.756), (0.3086, 6.498, 4.771), (0.9706, 6.498, 4.771), (0.9706, 7.16, 4.771), (0.3086, 6.498, 5.432), (0.3086, 6.498, 6.094), (0.3086, 7.16, 5.432), (0.3086, 7.16, 6.094), (0.9706, 6.498, 5.432), (0.9706, 7.16, 5.432), (0.9706, 7.16, 6.094), (0.9706, 7.822, 4.771), (0.9706, 8.484, 4.771), (0.3086, 7.822, 6.094), (0.3086, 8.484, 5.432), (0.3086, 8.484, 6.094), (0.9706, 7.822, 5.432), (0.9706, 7.822, 6.094), (0.9706, 8.484, 5.432), (0.9706, 8.484, 6.094), (1.632, 6.498, 4.109), (1.632, 6.498, 4.771), (1.632, 7.16, 4.109), (1.632, 7.16, 4.771), (2.294, 6.498, 4.109), (2.294, 7.16, 4.109), (1.632, 7.822, 4.109), (1.632, 7.822, 4.771), (1.632, 8.484, 4.109), (1.632, 8.484, 4.771), (2.294, 7.822, 4.109), (2.294, 8.484, 4.109), (1.632, 7.822, 5.432), (1.632, 8.484, 5.432), (0.3086, 6.498, 6.756), (0.3086, 6.498, 7.418), (0.3086, 7.16, 6.756), (0.3086, 7.16, 7.418), (0.9706, 7.16, 6.756), (0.9706, 7.16, 7.418), (0.3086, 6.498, 8.08), (0.3086, 6.498, 8.742), (0.3086, 7.16, 8.08), (0.3086, 7.16, 8.742), (0.3086, 7.822, 6.756), (0.3086, 7.822, 7.418), (0.3086, 8.484, 6.756), (0.3086, 8.484, 7.418), (0.9706, 7.822, 6.756), (0.9706, 7.822, 7.418), (0.3086, 7.822, 8.08), (0.3086, 7.822, 8.742), (0.3086, 8.484, 8.08), (0.3086, 8.484, 8.742), (0.3086, 6.498, 9.404), (0.3086, 6.498, 10.07), (0.3086, 7.16, 9.404), (0.3086, 7.16, 10.07), (0.3086, 6.498, 10.73), (0.3086, 6.498, 11.39), (0.3086, 7.16, 10.73), (0.3086, 7.16, 11.39), (0.3086, 7.822, 9.404), (0.3086, 7.822, 10.07), (0.3086, 8.484, 9.404), (0.3086, 7.822, 10.73), (0.3086, 7.822, 11.39), (0.3086, 6.498, 12.05), (0.3086, 6.498, 12.71), (0.3086, 7.16, 12.05), (0.3086, 7.16, 12.71), (0.3086, 6.498, 13.38), (0.3086, 6.498, 14.04), (0.3086, 7.16, 13.38), (0.3086, 7.16, 14.04), (0.3086, 7.822, 12.05), (0.3086, 7.822, 12.71), (0.3086, 6.498, 14.7), (0.3086, 6.498, 15.36), (0.3086, 7.16, 14.7), (0.3086, 7.16, 15.36), (0.3086, 6.498, 16.02), (0.3086, 6.498, 16.69), (0.3086, 7.16, 16.02), (0.3086, 7.16, 16.69), (0.3086, 6.498, 17.35), (0.3086, 6.498, 18.01), (0.3086, 7.16, 17.35), (0.3086, 7.16, 18.01), (0.3086, 13.78, -13.76), (0.3086, 13.78, -13.1), (0.3086, 13.78, -12.44), (0.9706, 13.78, -12.44), (0.3086, 15.1, -21.04), (0.3086, 15.1, -20.38), (0.3086, 15.76, -21.71), (0.3086, 16.43, -21.71), (0.3086, 15.76, -21.04), (0.3086, 15.76, -20.38), (0.3086, 16.43, -21.04), (0.3086, 16.43, -20.38), (0.3086, 15.1, -19.72), (0.3086, 15.1, -19.06), (0.3086, 15.1, -18.4), (0.3086, 15.1, -17.74), (0.3086, 15.76, -19.72), (0.3086, 15.76, -19.06), (0.3086, 16.43, -19.72), (0.3086, 16.43, -19.06), (0.3086, 15.76, -18.4), (0.3086, 15.76, -17.74), (0.3086, 16.43, -18.4), (0.3086, 16.43, -17.74), (0.3086, 17.09, -21.71), (0.3086, 17.09, -21.04), (0.3086, 17.09, -20.38), (0.3086, 17.09, -19.72), (0.3086, 17.09, -19.06), (0.3086, 17.75, -19.72), (0.3086, 17.75, -19.06), (0.3086, 17.09, -18.4), (0.3086, 17.09, -17.74), (0.3086, 17.75, -18.4), (0.3086, 17.75, -17.74), (0.3086, 15.1, -17.07), (0.3086, 15.1, -16.41), (0.3086, 14.44, -15.09), (0.3086, 15.1, -15.75), (0.3086, 15.1, -15.09), (0.9706, 15.1, -15.75), (0.9706, 15.1, -15.09), (0.3086, 15.76, -17.07), (0.3086, 15.76, -16.41), (0.3086, 16.43, -17.07), (0.3086, 16.43, -16.41), (0.9706, 15.76, -17.07), (0.9706, 15.76, -16.41), (0.9706, 16.43, -17.07), (0.9706, 16.43, -16.41), (0.3086, 15.76, -15.75), (0.3086, 15.76, -15.09), (0.3086, 16.43, -15.75), (0.3086, 16.43, -15.09), (0.9706, 15.76, -15.75), (0.9706, 15.76, -15.09), (0.3086, 14.44, -14.43), (0.3086, 14.44, -13.76), (0.3086, 15.1, -14.43), (0.3086, 15.1, -13.76), (0.9706, 14.44, -13.76), (0.9706, 15.1, -14.43), (0.9706, 15.1, -13.76), (0.3086, 14.44, -13.1), (0.3086, 14.44, -12.44), (0.3086, 15.1, -13.1), (0.3086, 15.1, -12.44), (0.9706, 14.44, -13.1), (0.9706, 14.44, -12.44), (0.9706, 15.1, -13.1), (0.9706, 15.1, -12.44), (0.3086, 15.76, -14.43), (0.3086, 15.76, -13.76), (0.3086, 16.43, -14.43), (0.3086, 16.43, -13.76), (0.9706, 15.76, -14.43), (0.9706, 15.76, -13.76), (0.3086, 15.76, -13.1), (0.3086, 15.76, -12.44), (0.3086, 16.43, -13.1), (0.3086, 16.43, -12.44), (0.9706, 15.76, -13.1), (0.3086, 17.09, -17.07), (0.3086, 17.09, -16.41), (0.3086, 17.09, -15.75), (0.3086, 17.09, -15.09), (0.3086, 17.09, -14.43), (0.3086, 10.47, -7.144), (0.3086, 11.13, -7.806), (0.3086, 11.13, -7.144), (0.9706, 11.13, -7.144), (0.3086, 12.46, -10.45), (0.3086, 12.46, -9.792), (0.9706, 12.46, -9.792), (0.3086, 13.12, -11.78), (0.3086, 13.12, -11.12), (0.3086, 13.78, -11.78), (0.3086, 13.78, -11.12), (0.9706, 13.12, -11.12), (0.9706, 13.78, -11.78), (0.9706, 13.78, -11.12), (0.3086, 13.12, -10.45), (0.3086, 13.12, -9.792), (0.9706, 13.12, -10.45), (0.9706, 13.12, -9.792), (0.9706, 13.78, -10.45), (0.9706, 13.78, -9.792), (0.3086, 11.79, -9.13), (0.3086, 11.79, -8.468), (0.3086, 12.46, -9.13), (0.3086, 12.46, -8.468), (0.9706, 11.79, -8.468), (0.9706, 12.46, -9.13), (0.9706, 12.46, -8.468), (0.3086, 11.79, -7.806), (0.3086, 11.79, -7.144), (0.9706, 11.79, -7.806), (0.9706, 11.79, -7.144), (0.9706, 12.46, -7.806), (0.9706, 12.46, -7.144), (0.3086, 13.78, -8.468), (0.9706, 13.12, -9.13), (0.9706, 13.12, -8.468), (0.9706, 13.78, -9.13), (0.9706, 13.78, -8.468), (0.3086, 13.78, -7.806), (0.3086, 13.78, -7.144), (0.9706, 13.12, -7.806), (0.9706, 13.12, -7.144), (0.9706, 13.78, -7.806), (0.9706, 13.78, -7.144), (0.3086, 9.146, -6.482), (0.3086, 9.146, -5.82), (0.3086, 9.808, -6.482), (0.9706, 9.146, -6.482), (0.9706, 9.146, -5.82), (0.9706, 9.808, -6.482), (0.3086, 10.47, -6.482), (0.3086, 11.13, -6.482), (0.9706, 10.47, -6.482), (0.9706, 10.47, -5.82), (0.9706, 11.13, -6.482), (0.9706, 11.13, -5.82), (0.9706, 11.13, -5.158), (0.9706, 11.13, -4.497), (1.632, 9.146, -6.482), (1.632, 9.146, -5.82), (1.632, 9.808, -6.482), (1.632, 9.808, -5.82), (2.294, 9.146, -5.82), (2.294, 9.808, -5.82), (1.632, 9.808, -5.158), (2.294, 9.146, -5.158), (2.294, 9.146, -4.497), (2.294, 9.808, -5.158), (2.294, 9.808, -4.497), (1.632, 10.47, -6.482), (1.632, 10.47, -5.82), (1.632, 11.13, -5.82), (1.632, 10.47, -5.158), (1.632, 10.47, -4.497), (1.632, 11.13, -5.158), (1.632, 11.13, -4.497), (2.294, 10.47, -5.158), (2.294, 10.47, -4.497), (2.294, 9.146, -3.835), (2.294, 9.146, -3.173), (2.294, 9.808, -3.835), (2.294, 9.808, -3.173), (1.632, 9.146, -2.511), (1.632, 9.146, -1.849), (1.632, 9.808, -2.511), (1.632, 9.808, -1.849), (2.294, 9.146, -2.511), (2.294, 9.146, -1.849), (2.294, 9.808, -2.511), (2.294, 9.808, -1.849), (1.632, 10.47, -3.835), (1.632, 10.47, -3.173), (1.632, 11.13, -3.835), (1.632, 11.13, -3.173), (2.294, 10.47, -3.835), (2.294, 10.47, -3.173), (1.632, 10.47, -2.511), (1.632, 10.47, -1.849), (1.632, 11.13, -2.511), (1.632, 11.13, -1.849), (2.294, 10.47, -2.511), (2.294, 10.47, -1.849), (0.9706, 11.79, -6.482), (0.9706, 11.79, -5.82), (0.9706, 12.46, -6.482), (0.9706, 12.46, -5.82), (0.3086, 12.46, -4.497), (0.9706, 11.79, -5.158), (0.9706, 11.79, -4.497), (0.9706, 12.46, -5.158), (0.9706, 12.46, -4.497), (0.3086, 13.12, -6.482), (0.3086, 13.12, -5.82), (0.3086, 13.78, -6.482), (0.3086, 13.78, -5.82), (0.9706, 13.12, -6.482), (0.9706, 13.12, -5.82), (0.9706, 13.78, -6.482), (0.3086, 13.12, -5.158), (0.3086, 13.12, -4.497), (0.3086, 13.78, -5.158), (0.3086, 13.78, -4.497), (0.9706, 13.12, -5.158), (0.9706, 13.12, -4.497), (1.632, 11.79, -4.497), (0.3086, 12.46, -3.835), (0.3086, 12.46, -3.173), (0.9706, 11.79, -3.835), (0.9706, 11.79, -3.173), (0.9706, 12.46, -3.835), (0.9706, 12.46, -3.173), (0.3086, 12.46, -2.511), (0.3086, 12.46, -1.849), (0.9706, 11.79, -2.511), (0.9706, 11.79, -1.849), (0.9706, 12.46, -2.511), (0.9706, 12.46, -1.849), (0.3086, 13.12, -3.835), (0.3086, 13.12, -3.173), (0.3086, 13.78, -3.835), (0.3086, 13.78, -3.173), (0.3086, 13.12, -2.511), (0.3086, 13.12, -1.849), (0.3086, 13.78, -2.511), (0.3086, 13.78, -1.849), (0.9706, 13.12, -2.511), (0.9706, 13.12, -1.849), (1.632, 11.79, -3.835), (1.632, 11.79, -3.173), (1.632, 11.79, -2.511), (1.632, 11.79, -1.849), (0.3086, 15.1, -11.78), (0.3086, 15.1, -11.12), (0.9706, 14.44, -11.78), (0.9706, 14.44, -11.12), (0.9706, 15.1, -11.78), (0.9706, 15.1, -11.12), (0.3086, 14.44, -10.45), (0.3086, 14.44, -9.792), (0.3086, 15.1, -10.45), (0.3086, 15.1, -9.792), (0.9706, 14.44, -10.45), (0.9706, 14.44, -9.792), (0.9706, 15.1, -10.45), (0.3086, 15.76, -11.78), (0.3086, 15.76, -11.12), (0.3086, 16.43, -11.78), (0.3086, 15.76, -10.45), (0.3086, 15.76, -9.792), (0.3086, 14.44, -9.13), (0.3086, 14.44, -8.468), (0.3086, 15.1, -9.13), (0.3086, 15.1, -8.468), (0.9706, 14.44, -9.13), (0.9706, 14.44, -8.468), (0.3086, 14.44, -7.806), (0.3086, 14.44, -7.144), (0.3086, 15.1, -7.806), (0.3086, 15.1, -7.144), (0.3086, 14.44, -6.482), (0.9706, 11.13, -0.5249), (0.3086, 11.13, 0.7989), (0.9706, 11.13, 0.137), (0.9706, 11.13, 0.7989), (2.294, 9.146, -1.187), (2.294, 9.146, -0.5249), (2.294, 9.808, -1.187), (2.294, 9.808, -0.5249), (1.632, 9.808, 0.7989), (2.294, 9.146, 0.137), (2.294, 9.146, 0.7989), (2.294, 9.808, 0.137), (2.294, 9.808, 0.7989), (1.632, 10.47, -1.187), (1.632, 10.47, -0.5249), (1.632, 11.13, -1.187), (1.632, 11.13, -0.5249), (2.294, 10.47, -1.187), (2.294, 10.47, -0.5249), (1.632, 10.47, 0.137), (1.632, 10.47, 0.7989), (1.632, 11.13, 0.137), (1.632, 11.13, 0.7989), (2.294, 10.47, 0.137), (2.294, 10.47, 0.7989), (0.3086, 9.808, 3.447), (0.9706, 9.808, 3.447), (0.3086, 10.47, 2.123), (0.3086, 11.13, 1.461), (0.3086, 11.13, 2.123), (0.9706, 10.47, 1.461), (0.9706, 10.47, 2.123), (0.9706, 11.13, 1.461), (0.9706, 11.13, 2.123), (0.3086, 10.47, 2.785), (0.3086, 10.47, 3.447), (0.3086, 11.13, 2.785), (0.3086, 11.13, 3.447), (0.9706, 10.47, 2.785), (0.9706, 10.47, 3.447), (1.632, 9.146, 1.461), (1.632, 9.146, 2.123), (1.632, 9.808, 1.461), (1.632, 9.808, 2.123), (2.294, 9.146, 1.461), (2.294, 9.808, 1.461), (1.632, 9.146, 2.785), (1.632, 9.146, 3.447), (1.632, 9.808, 2.785), (1.632, 9.808, 3.447), (1.632, 10.47, 1.461), (1.632, 10.47, 2.123), (1.632, 11.13, 1.461), (1.632, 10.47, 2.785), (1.632, 10.47, 3.447), (0.3086, 11.79, -0.5249), (0.3086, 12.46, -1.187), (0.3086, 12.46, -0.5249), (0.9706, 11.79, -1.187), (0.9706, 11.79, -0.5249), (0.9706, 12.46, -1.187), (0.9706, 12.46, -0.5249), (0.3086, 11.79, 0.137), (0.3086, 11.79, 0.7989), (0.3086, 12.46, 0.137), (0.3086, 12.46, 0.7989), (0.9706, 11.79, 0.137), (0.9706, 11.79, 0.7989), (0.3086, 13.12, -1.187), (0.3086, 13.12, -0.5249), (1.632, 11.79, -1.187), (1.632, 11.79, -0.5249), (0.3086, 11.79, 1.461), (0.3086, 11.79, 2.123), (0.3086, 9.146, 4.771), (0.3086, 9.808, 4.109), (0.3086, 9.808, 4.771), (0.9706, 9.146, 4.109), (0.9706, 9.146, 4.771), (0.9706, 9.808, 4.109), (0.9706, 9.808, 4.771), (0.3086, 9.146, 5.432), (0.3086, 9.146, 6.094), (0.3086, 9.808, 5.432), (0.3086, 9.808, 6.094), (0.9706, 9.146, 5.432), (0.3086, 10.47, 4.109), (1.632, 9.146, 4.109), (1.632, 9.146, 4.771), (1.632, 9.808, 4.109), (0.3086, 9.146, 6.756), (0.3086, 9.146, 7.418)], [], [(2, 3, 5, 4), (0, 1, 5, 3), (8, 9, 7, 6), (12, 13, 11, 10), (2, 10, 11, 3), (5, 13, 12, 4), (2, 4, 12, 10), (14, 15, 9, 8), (0, 6, 7, 1), (0, 3, 8, 6), (7, 9, 5, 1), (13, 15, 14, 11), (3, 11, 14, 8), (16, 17, 19, 18), (22, 23, 21, 20), (24, 25, 27, 26), (28, 29, 31, 30), (28, 32, 33, 29), (33, 34, 31, 29), (43, 44, 42, 41), (18, 19, 36, 35), (37, 38, 23, 22), (26, 27, 40, 39), (32, 41, 42, 33), (42, 44, 34, 33), (17, 24, 26, 19), (23, 32, 28, 21), (16, 20, 21, 17), (16, 18, 22, 20), (24, 28, 30, 25), (36, 38, 37, 35), (40, 43, 41, 39), (17, 21, 28, 24), (39, 41, 38, 36), (19, 26, 39, 36), (38, 41, 32, 23), (5, 9, 22, 18), (35, 37, 15, 13), (5, 18, 35, 13), (15, 37, 22, 9), (48, 49, 51, 50), (48, 50, 54, 52), (55, 56, 58, 57), (55, 57, 60, 59), (65, 66, 64, 63), (69, 70, 68, 67), (46, 47, 62, 61), (59, 60, 69, 67), (50, 51, 56, 55), (50, 55, 59, 54), (67, 68, 66, 65), (46, 52, 54, 47), (48, 52, 46, 45), (62, 65, 63, 61), (54, 65, 62, 47), (54, 59, 67, 65), (73, 74, 72, 71), (77, 78, 76, 75), (85, 88, 89, 86), (80, 81, 74, 73), (82, 83, 78, 77), (74, 77, 75, 72), (81, 82, 77, 74), (91, 92, 94, 93), (91, 93, 96, 95), (97, 98, 101, 99), (102, 103, 105, 104), (110, 111, 109, 108), (110, 113, 114, 111), (115, 117, 119, 118), (95, 96, 110, 108), (100, 116, 117, 101), (99, 101, 117, 115), (93, 94, 103, 102), (93, 102, 106, 96), (110, 120, 121, 113), (97, 102, 104, 98), (97, 99, 106, 102), (115, 118, 121, 120), (90, 96, 106, 99), (115, 120, 110, 107), (90, 107, 110, 96), (90, 99, 115, 107), (124, 125, 123, 122), (128, 129, 131, 130), (132, 133, 135, 134), (132, 136, 137, 133), (137, 138, 135, 133), (139, 140, 142, 141), (139, 143, 144, 140), (139, 141, 145, 143), (146, 147, 149, 148), (146, 150, 151, 147), (146, 148, 152, 150), (125, 148, 149, 126), (146, 148, 125, 124), (128, 153, 154, 129), (128, 130, 155, 153), (125, 126, 137, 136), (125, 136, 132, 123), (130, 131, 144, 143), (127, 140, 144, 131), (137, 143, 145, 138), (135, 138, 145, 141), (147, 153, 155, 149), (147, 151, 156, 153), (126, 130, 143, 137), (126, 149, 155, 130), (57, 58, 92, 91), (57, 91, 95, 60), (108, 109, 70, 69), (60, 95, 108, 69), (78, 124, 122, 76), (85, 86, 154, 153), (85, 153, 156, 88), (84, 88, 156, 151), (83, 146, 124, 78), (79, 129, 154, 86), (49, 71, 72, 51), (49, 53, 73, 71), (56, 75, 76, 58), (66, 81, 80, 64), (70, 83, 82, 68), (51, 72, 75, 56), (68, 82, 81, 66), (53, 64, 80, 73), (92, 122, 123, 94), (103, 132, 134, 105), (111, 148, 146, 109), (112, 150, 152, 114), (111, 114, 152, 148), (94, 123, 132, 103), (58, 76, 122, 92), (109, 146, 83, 70), (25, 45, 46, 27), (30, 31, 49, 48), (34, 53, 49, 31), (63, 64, 44, 43), (25, 30, 48, 45), (61, 63, 43, 40), (27, 46, 61, 40), (44, 64, 53, 34), (157, 158, 160, 159), (161, 162, 164, 163), (161, 165, 166, 162), (164, 168, 167, 163), (161, 163, 167, 165), (171, 172, 174, 173), (171, 173, 170, 169), (177, 178, 176, 175), (176, 178, 180, 179), (183, 184, 182, 181), (185, 186, 183, 181), (165, 175, 176, 166), (168, 178, 177, 167), (165, 167, 177, 175), (171, 181, 182, 172), (174, 184, 183, 173), (182, 184, 174, 172), (162, 169, 170, 164), (162, 166, 171, 169), (170, 173, 168, 164), (180, 186, 185, 179), (176, 179, 185, 181), (183, 186, 180, 178), (166, 176, 181, 171), (187, 188, 190, 189), (193, 194, 196, 195), (200, 201, 199, 198), (206, 207, 205, 204), (187, 198, 199, 188), (187, 189, 200, 198), (202, 203, 192, 191), (205, 207, 196, 194), (189, 190, 194, 193), (204, 205, 201, 200), (188, 191, 192, 190), (201, 203, 202, 199), (190, 192, 197, 194), (205, 208, 203, 201), (197, 208, 205, 194), (189, 193, 204, 200), (203, 208, 197, 192), (168, 173, 191, 188), (199, 202, 183, 178), (168, 188, 199, 178), (183, 202, 191, 173), (213, 214, 216, 215), (213, 217, 218, 214), (213, 215, 219, 217), (220, 221, 223, 222), (220, 224, 225, 221), (209, 215, 216, 210), (211, 222, 223, 212), (214, 220, 222, 216), (214, 218, 224, 220), (210, 216, 222, 211), (226, 227, 229, 228), (235, 236, 238, 237), (233, 234, 238, 236), (241, 242, 240, 239), (243, 244, 246, 245), (243, 247, 248, 244), (249, 251, 252, 250), (226, 239, 240, 227), (226, 228, 241, 239), (231, 245, 246, 232), (230, 232, 246, 244), (228, 229, 236, 235), (249, 250, 242, 241), (230, 235, 237, 232), (244, 248, 251, 249), (230, 244, 249, 235), (228, 235, 249, 241), (253, 254, 256, 255), (253, 257, 258, 254), (253, 255, 259, 257), (263, 264, 266, 265), (261, 265, 266, 262), (263, 265, 261, 260), (267, 268, 270, 269), (271, 272, 274, 273), (255, 256, 268, 267), (261, 262, 272, 271), (266, 275, 272, 262), (254, 260, 261, 256), (254, 258, 263, 260), (268, 271, 273, 270), (256, 261, 271, 268), (276, 277, 279, 278), (280, 281, 283, 282), (280, 284, 285, 281), (280, 282, 286, 284), (289, 290, 292, 291), (289, 291, 288, 287), (293, 294, 296, 295), (296, 299, 298, 295), (293, 295, 298, 297), (278, 279, 290, 289), (282, 283, 294, 293), (282, 293, 297, 286), (277, 284, 286, 279), (290, 297, 298, 292), (279, 286, 297, 290), (209, 210, 258, 257), (211, 212, 264, 263), (210, 211, 263, 258), (231, 232, 277, 276), (237, 238, 285, 284), (234, 281, 285, 238), (232, 237, 284, 277), (221, 243, 245, 223), (221, 225, 247, 243), (212, 223, 245, 231), (264, 276, 278, 266), (272, 287, 288, 274), (272, 275, 289, 287), (266, 278, 289, 275), (212, 231, 276, 264), (300, 301, 303, 302), (306, 307, 309, 308), (306, 308, 305, 304), (312, 313, 311, 310), (316, 317, 315, 314), (318, 319, 321, 320), (316, 320, 321, 317), (318, 320, 316, 314), (311, 313, 303, 301), (315, 317, 309, 307), (302, 303, 307, 306), (314, 315, 313, 312), (313, 315, 307, 303), (327, 328, 330, 329), (327, 329, 326, 325), (333, 334, 336, 335), (333, 335, 332, 331), (345, 346, 348, 347), (343, 347, 348, 344), (345, 347, 343, 342), (351, 352, 354, 353), (354, 357, 356, 353), (355, 357, 354, 352), (339, 340, 330, 328), (351, 353, 338, 337), (329, 330, 334, 333), (329, 333, 331, 326), (343, 344, 352, 351), (334, 337, 338, 336), (339, 342, 343, 340), (339, 341, 345, 342), (340, 343, 351, 349), (334, 349, 351, 337), (338, 353, 350, 336), (340, 349, 334, 330), (360, 361, 363, 362), (358, 362, 363, 359), (364, 365, 367, 366), (370, 371, 373, 372), (369, 371, 370, 368), (374, 375, 377, 376), (358, 359, 369, 368), (363, 371, 369, 359), (366, 367, 375, 374), (361, 364, 366, 363), (371, 374, 376, 373), (363, 366, 374, 371), (308, 309, 328, 327), (308, 327, 325, 305), (321, 341, 339, 317), (322, 323, 346, 345), (321, 322, 345, 341), (317, 339, 328, 309), (346, 360, 362, 348), (344, 348, 362, 358), (355, 370, 372, 357), (368, 370, 355, 352), (344, 358, 368, 352), (323, 324, 360, 346), (158, 227, 240, 160), (195, 196, 301, 300), (310, 311, 207, 206), (207, 311, 301, 196), (157, 193, 195, 158), (160, 206, 204, 159), (157, 159, 204, 193), (227, 300, 302, 229), (233, 304, 305, 234), (233, 236, 306, 304), (242, 312, 310, 240), (250, 252, 318, 314), (229, 302, 306, 236), (250, 314, 312, 242), (281, 325, 326, 283), (294, 331, 332, 296), (332, 335, 299, 296), (283, 326, 331, 294), (234, 305, 325, 281), (158, 195, 300, 227), (240, 310, 206, 160), (378, 379, 381, 380), (382, 383, 385, 384), (380, 381, 387, 386), (384, 385, 390, 389), (379, 382, 384, 381), (381, 384, 389, 387), (391, 392, 394, 393), (395, 396, 398, 397), (393, 394, 400, 399), (392, 395, 397, 394), (383, 391, 393, 385), (385, 393, 399, 390), (401, 402, 404, 403), (405, 406, 408, 407), (402, 405, 407, 404), (409, 410, 412, 411), (406, 409, 411, 408), (396, 401, 403, 398), (365, 378, 380, 367), (375, 386, 388, 377), (367, 380, 386, 375), (421, 422, 424, 423), (417, 418, 422, 421), (419, 421, 423, 420), (429, 430, 432, 431), (433, 434, 436, 435), (425, 426, 430, 429), (427, 428, 434, 433), (430, 433, 435, 432), (426, 427, 433, 430), (440, 441, 443, 442), (444, 445, 447, 446), (423, 424, 439, 438), (420, 423, 438, 437), (431, 432, 441, 440), (435, 436, 445, 444), (432, 435, 444, 441), (422, 429, 431, 424), (418, 425, 429, 422), (424, 431, 440, 439), (450, 453, 454, 451), (455, 456, 458, 457), (455, 459, 460, 456), (458, 462, 461, 457), (455, 457, 461, 459), (460, 462, 458, 456), (465, 466, 468, 467), (464, 466, 465, 463), (448, 449, 460, 459), (450, 451, 464, 463), (450, 463, 465, 453), (460, 465, 467, 462), (449, 453, 465, 460), (472, 473, 475, 474), (470, 474, 475, 471), (469, 471, 475, 473), (476, 477, 479, 478), (476, 480, 481, 477), (479, 483, 482, 478), (486, 487, 489, 488), (485, 487, 486, 484), (470, 471, 485, 484), (482, 483, 492, 491), (482, 491, 490, 478), (469, 476, 478, 471), (469, 473, 480, 476), (487, 491, 493, 489), (490, 491, 487, 485), (471, 478, 490, 485), (461, 462, 496, 495), (467, 468, 498, 497), (462, 467, 497, 496), (452, 472, 474, 454), (451, 454, 474, 470), (466, 486, 488, 468), (484, 486, 466, 464), (451, 470, 484, 464), (468, 488, 499, 498), (415, 416, 481, 480), (414, 477, 481, 416), (413, 415, 480, 473), (434, 459, 461, 436), (428, 448, 459, 434), (436, 461, 495, 445), (510, 511, 513, 512), (508, 512, 513, 509), (507, 509, 513, 511), (514, 515, 517, 516), (514, 518, 519, 515), (505, 506, 519, 518), (504, 515, 519, 506), (507, 514, 516, 509), (507, 511, 518, 514), (523, 524, 526, 525), (521, 525, 526, 522), (520, 522, 526, 524), (527, 528, 530, 529), (527, 531, 532, 528), (533, 534, 536, 535), (538, 539, 541, 540), (541, 543, 542, 540), (521, 522, 534, 533), (529, 530, 539, 538), (520, 527, 529, 522), (520, 524, 531, 527), (534, 538, 540, 536), (540, 542, 537, 536), (522, 529, 538, 534), (502, 503, 532, 531), (500, 528, 532, 503), (504, 506, 525, 521), (515, 533, 535, 517), (504, 521, 533, 515), (546, 547, 549, 548), (544, 545, 549, 547), (550, 551, 553, 552), (560, 561, 563, 562), (559, 561, 560, 558), (564, 567, 568, 565), (564, 566, 569, 567), (570, 571, 573, 572), (570, 572, 575, 574), (546, 548, 566, 564), (556, 571, 570, 555), (556, 557, 573, 571), (563, 577, 576, 562), (548, 549, 556, 555), (566, 570, 574, 569), (552, 553, 559, 558), (552, 558, 560, 554), (544, 550, 552, 545), (552, 554, 549, 545), (556, 560, 562, 557), (549, 554, 560, 556), (562, 576, 573, 557), (548, 555, 570, 566), (578, 579, 581, 580), (586, 587, 589, 588), (583, 587, 586, 582), (586, 588, 584, 582), (583, 585, 589, 587), (592, 593, 595, 594), (591, 593, 592, 590), (598, 599, 601, 600), (580, 581, 591, 590), (588, 589, 599, 598), (588, 598, 596, 584), (585, 597, 599, 589), (579, 582, 584, 581), (593, 598, 600, 595), (596, 598, 593, 591), (581, 584, 596, 591), (603, 604, 606, 605), (607, 608, 610, 609), (615, 616, 618, 617), (613, 616, 615, 612), (615, 617, 614, 612), (621, 622, 624, 623), (620, 622, 621, 619), (605, 606, 613, 612), (609, 610, 620, 619), (611, 622, 620, 610), (604, 607, 609, 606), (616, 621, 623, 618), (619, 621, 616, 613), (606, 609, 619, 613), (629, 630, 632, 631), (632, 634, 633, 631), (635, 636, 638, 637), (641, 642, 644, 643), (647, 648, 650, 649), (646, 648, 647, 645), (626, 630, 629, 625), (628, 636, 635, 627), (633, 634, 642, 641), (637, 638, 646, 645), (637, 645, 647, 639), (640, 648, 646, 638), (630, 635, 637, 632), (637, 639, 634, 632), (634, 639, 647, 642), (627, 635, 630, 626), (572, 573, 604, 603), (576, 577, 608, 607), (573, 576, 607, 604), (563, 602, 608, 577), (594, 595, 626, 625), (600, 601, 628, 627), (595, 600, 627, 626), (551, 578, 580, 553), (561, 592, 594, 563), (590, 592, 561, 559), (553, 580, 590, 559), (608, 629, 631, 610), (631, 633, 611, 610), (622, 641, 643, 624), (611, 633, 641, 622), (625, 629, 608, 602), (563, 594, 625, 602), (651, 652, 654, 653), (654, 656, 655, 653), (660, 661, 663, 662), (658, 661, 660, 657), (660, 662, 659, 657), (655, 656, 665, 664), (662, 663, 668, 667), (652, 657, 659, 654), (659, 662, 656, 654), (656, 662, 667, 665), (671, 672, 674, 673), (670, 672, 671, 669), (675, 676, 678, 677), (661, 671, 673, 663), (669, 671, 661, 658), (508, 509, 652, 651), (516, 517, 658, 657), (509, 516, 657, 652), (535, 536, 670, 669), (537, 672, 670, 536), (542, 543, 676, 675), (537, 542, 675, 672), (517, 535, 669, 658), (501, 574, 575, 503), (500, 503, 575, 572), (528, 603, 605, 530), (539, 612, 614, 541), (614, 617, 543, 541), (530, 605, 612, 539), (500, 572, 603, 528), (543, 617, 679, 676), (414, 416, 512, 508), (477, 651, 653, 479), (653, 655, 483, 479), (492, 664, 666, 494), (483, 655, 664, 492), (414, 508, 651, 477), (680, 681, 683, 682), (684, 685, 687, 686), (691, 692, 694, 693), (690, 692, 691, 689), (697, 698, 700, 699), (696, 698, 697, 695), (700, 703, 702, 699), (682, 683, 690, 689), (686, 687, 696, 695), (688, 698, 696, 687), (681, 684, 686, 683), (692, 697, 699, 694), (695, 697, 692, 690), (683, 686, 695, 690), (699, 702, 701, 694), (707, 708, 710, 709), (707, 709, 706, 705), (711, 712, 714, 713), (722, 723, 725, 724), (725, 728, 727, 724), (726, 728, 725, 723), (731, 732, 734, 733), (730, 732, 731, 729), (716, 723, 722, 715), (722, 724, 717, 715), (719, 730, 729, 718), (709, 710, 716, 715), (713, 714, 719, 718), (721, 732, 730, 720), (708, 711, 713, 710), (726, 731, 733, 728), (729, 731, 726, 723), (710, 713, 718, 716), (718, 729, 723, 716), (720, 730, 719, 714), (737, 738, 740, 739), (740, 743, 742, 739), (741, 743, 740, 738), (746, 747, 749, 748), (745, 747, 746, 744), (736, 738, 737, 735), (742, 743, 751, 750), (741, 746, 748, 743), (744, 746, 741, 738), (693, 694, 736, 735), (702, 703, 745, 744), (704, 747, 745, 703), (701, 702, 744, 738), (701, 738, 736, 694), (727, 728, 753, 752), (685, 705, 706, 687), (706, 709, 688, 687), (698, 715, 717, 700), (724, 727, 704, 703), (688, 709, 715, 698), (717, 724, 703, 700), (704, 727, 752, 747), (757, 758, 760, 759), (760, 763, 762, 759), (761, 763, 760, 758), (765, 766, 768, 767), (755, 758, 757, 754), (757, 759, 756, 754), (761, 765, 767, 763), (764, 765, 761, 758), (712, 754, 756, 714), (759, 762, 721, 720), (721, 762, 769, 732), (756, 759, 720, 714), (772, 773, 775, 774), (780, 781, 779, 778), (779, 781, 783, 782), (786, 787, 785, 784), (772, 778, 779, 773), (775, 781, 780, 774), (772, 774, 780, 778), (784, 785, 777, 776), (773, 776, 777, 775), (783, 787, 786, 782), (779, 782, 786, 784), (785, 787, 783, 781), (773, 779, 784, 776), (794, 795, 797, 796), (798, 799, 801, 800), (804, 805, 803, 802), (806, 807, 809, 808), (815, 816, 814, 813), (810, 813, 814, 811), (814, 816, 812, 811), (788, 789, 799, 798), (802, 803, 791, 790), (792, 793, 807, 806), (794, 810, 811, 795), (811, 812, 797, 795), (799, 806, 808, 801), (805, 813, 810, 803), (788, 790, 791, 789), (792, 794, 796, 793), (801, 805, 804, 800), (798, 800, 804, 802), (809, 815, 813, 808), (789, 791, 794, 792), (808, 813, 805, 801), (789, 792, 806, 799), (803, 810, 794, 791), (775, 777, 790, 788), (798, 802, 785, 781), (775, 788, 798, 781), (785, 802, 790, 777), (819, 820, 822, 821), (823, 824, 826, 825), (835, 836, 834, 833), (830, 832, 835, 833), (841, 842, 840, 839), (837, 838, 841, 839), (817, 818, 828, 827), (823, 825, 838, 837), (821, 822, 824, 823), (839, 840, 836, 835), (832, 837, 839, 835), (817, 819, 821, 818), (828, 832, 830, 827), (830, 833, 829, 827), (821, 832, 828, 818), (821, 823, 837, 832), (849, 851, 852, 850), (855, 856, 854, 853), (859, 860, 858, 857), (853, 854, 844, 843), (857, 858, 847, 846), (851, 861, 862, 852), (856, 859, 857, 854), (854, 857, 846, 844), (868, 869, 871, 870), (866, 870, 871, 867), (872, 873, 876, 874), (885, 886, 884, 883), (881, 882, 885, 883), (887, 889, 891, 890), (895, 896, 894, 893), (863, 864, 880, 879), (875, 888, 889, 876), (874, 876, 889, 887), (866, 877, 878, 870), (893, 894, 886, 885), (882, 892, 893, 885), (863, 868, 870, 864), (872, 874, 878, 877), (880, 882, 881, 879), (891, 895, 893, 890), (887, 890, 893, 892), (864, 870, 878, 874), (887, 892, 882, 880), (863, 879, 881, 868), (864, 874, 887, 880), (902, 903, 901, 900), (897, 900, 901, 898), (897, 899, 902, 900), (910, 911, 908, 906), (914, 915, 913, 912), (922, 923, 921, 920), (917, 920, 921, 918), (921, 923, 919, 918), (929, 930, 928, 927), (924, 927, 928, 925), (924, 926, 929, 927), (902, 908, 909, 903), (906, 908, 902, 900), (901, 903, 909, 907), (917, 918, 909, 908), (911, 920, 917, 908), (924, 925, 915, 914), (915, 925, 928, 916), (898, 901, 905, 904), (909, 914, 912, 907), (919, 926, 924, 918), (919, 923, 929, 926), (918, 924, 914, 909), (901, 907, 912, 905), (825, 826, 869, 868), (883, 884, 842, 841), (838, 881, 883, 841), (825, 868, 881, 838), (860, 910, 906, 858), (849, 904, 905, 851), (912, 913, 862, 861), (898, 904, 849, 845), (858, 906, 900, 847), (851, 905, 912, 861), (820, 843, 844, 822), (824, 846, 847, 826), (836, 856, 855, 834), (831, 834, 855, 853), (842, 860, 859, 840), (822, 844, 846, 824), (840, 859, 856, 836), (820, 831, 853, 843), (867, 899, 897, 865), (869, 900, 902, 871), (867, 871, 902, 899), (886, 911, 910, 884), (896, 922, 920, 894), (894, 920, 911, 886), (826, 847, 900, 869), (884, 910, 860, 842), (807, 827, 829, 809), (796, 797, 820, 819), (833, 834, 816, 815), (816, 834, 831, 812), (793, 796, 819, 817), (829, 833, 815, 809), (793, 817, 827, 807), (812, 831, 820, 797), (931, 932, 934, 933), (937, 938, 940, 939), (935, 936, 940, 938), (943, 944, 946, 945), (943, 945, 942, 941), (953, 954, 952, 951), (947, 951, 952, 948), (950, 954, 953, 949), (947, 949, 953, 951), (957, 958, 956, 955), (959, 960, 957, 955), (937, 947, 948, 938), (940, 950, 949, 939), (937, 939, 949, 947), (943, 955, 956, 944), (946, 958, 957, 945), (956, 958, 946, 944), (935, 941, 942, 936), (935, 938, 943, 941), (942, 945, 940, 936), (954, 960, 959, 952), (948, 952, 959, 955), (957, 960, 954, 950), (938, 948, 955, 943), (961, 962, 964, 963), (967, 968, 970, 969), (974, 975, 973, 972), (980, 981, 979, 978), (961, 972, 973, 962), (961, 963, 974, 972), (976, 977, 966, 965), (979, 981, 970, 968), (963, 964, 968, 967), (978, 979, 975, 974), (962, 965, 966, 964), (975, 977, 976, 973), (964, 966, 971, 968), (979, 982, 977, 975), (971, 982, 979, 968), (963, 967, 978, 974), (977, 982, 971, 966), (940, 945, 965, 962), (973, 976, 957, 950), (940, 962, 973, 950), (957, 976, 965, 945), (988, 989, 987, 986), (983, 986, 987, 984), (983, 985, 988, 986), (994, 995, 993, 992), (990, 992, 993, 991), (988, 996, 997, 989), (994, 998, 999, 995), (989, 994, 992, 987), (984, 987, 992, 990), (989, 997, 998, 994), (1000, 1001, 1003, 1002), (1008, 1009, 1007, 1006), (1004, 1006, 1007, 1005), (1010, 1012, 1013, 1011), (1016, 1017, 1015, 1014), (1023, 1024, 1022, 1021), (1022, 1024, 1026, 1025), (1000, 1014, 1015, 1001), (1000, 1002, 1016, 1014), (1008, 1019, 1020, 1009), (1007, 1009, 1020, 1018), (1002, 1003, 1013, 1012), (1021, 1022, 1017, 1016), (1005, 1007, 1012, 1010), (1020, 1023, 1021, 1018), (1007, 1018, 1021, 1012), (1002, 1012, 1021, 1016), (1032, 1033, 1031, 1030), (1027, 1030, 1031, 1028), (1027, 1029, 1032, 1030), (1036, 1037, 1035, 1034), (1036, 1039, 1040, 1037), (1038, 1039, 1036, 1034), (1043, 1044, 1042, 1041), (1048, 1049, 1047, 1046), (1041, 1042, 1033, 1032), (1046, 1047, 1040, 1039), (1040, 1047, 1045, 1037), (1033, 1039, 1038, 1031), (1028, 1031, 1038, 1034), (1044, 1048, 1046, 1042), (1042, 1046, 1039, 1033), (1052, 1053, 1051, 1050), (1059, 1060, 1058, 1057), (1054, 1057, 1058, 1055), (1054, 1056, 1059, 1057), (1063, 1064, 1062, 1061), (1065, 1066, 1063, 1061), (1072, 1073, 1071, 1070), (1069, 1073, 1072, 1068), (1067, 1068, 1072, 1070), (1061, 1062, 1053, 1052), (1070, 1071, 1060, 1059), (1056, 1067, 1070, 1059), (1053, 1056, 1054, 1051), (1064, 1068, 1067, 1062), (1062, 1067, 1056, 1053), (1027, 1028, 997, 996), (1034, 1035, 999, 998), (1028, 1034, 998, 997), (1050, 1051, 1020, 1019), (1054, 1055, 1024, 1023), (1024, 1055, 1058, 1026), (1051, 1054, 1023, 1020), (995, 1008, 1006, 993), (991, 993, 1006, 1004), (995, 999, 1019, 1008), (1037, 1052, 1050, 1035), (1049, 1066, 1065, 1047), (1045, 1047, 1065, 1061), (1045, 1061, 1052, 1037), (1035, 1050, 1019, 999), (1074, 1075, 1077, 1076), (1080, 1081, 1079, 1078), (1082, 1083, 1085, 1084), (1080, 1084, 1085, 1081), (1082, 1084, 1080, 1078), (1090, 1091, 1089, 1088), (1094, 1095, 1093, 1092), (1096, 1097, 1094, 1092), (1089, 1091, 1077, 1075), (1093, 1095, 1085, 1083), (1076, 1077, 1083, 1082), (1092, 1093, 1091, 1090), (1091, 1093, 1083, 1077), (1104, 1105, 1103, 1102), (1104, 1107, 1108, 1105), (1106, 1107, 1104, 1102), (1116, 1117, 1115, 1114), (1113, 1117, 1116, 1112), (1115, 1117, 1113, 1111), (1120, 1121, 1119, 1118), (1122, 1123, 1120, 1118), (1126, 1127, 1125, 1124), (1128, 1129, 1126, 1124), (1119, 1121, 1101, 1100), (1130, 1131, 1116, 1114), (1124, 1125, 1121, 1120), (1123, 1128, 1124, 1120), (1114, 1115, 1108, 1107), (1101, 1107, 1106, 1100), (1099, 1100, 1106, 1102), (1127, 1131, 1130, 1125), (1109, 1114, 1107, 1101), (1109, 1125, 1130, 1114), (1116, 1131, 1127, 1110), (1121, 1125, 1109, 1101), (1134, 1135, 1133, 1132), (1134, 1136, 1137, 1135), (1140, 1141, 1139, 1138), (1144, 1145, 1143, 1142), (1143, 1147, 1146, 1142), (1150, 1151, 1149, 1148), (1146, 1147, 1137, 1136), (1137, 1147, 1143, 1135), (1148, 1149, 1141, 1140), (1135, 1140, 1138, 1133), (1145, 1150, 1148, 1143), (1143, 1148, 1140, 1135), (1085, 1100, 1099, 1081), (1118, 1119, 1095, 1094), (1097, 1122, 1118, 1094), (1102, 1103, 1087, 1086), (1099, 1102, 1086, 1081), (1095, 1119, 1100, 1085), (1105, 1134, 1132, 1103), (1105, 1108, 1136, 1134), (1113, 1144, 1142, 1111), (1142, 1146, 1115, 1111), (1115, 1146, 1136, 1108), (1103, 1132, 1098, 1087), (932, 1001, 1015, 934), (969, 970, 1075, 1074), (1088, 1089, 981, 980), (981, 1089, 1075, 970), (931, 967, 969, 932), (934, 980, 978, 933), (931, 933, 978, 967), (1001, 1074, 1076, 1003), (1011, 1013, 1082, 1078), (1017, 1090, 1088, 1015), (1026, 1097, 1096, 1025), (1022, 1025, 1096, 1092), (1003, 1076, 1082, 1013), (1022, 1092, 1090, 1017), (1060, 1123, 1122, 1058), (1073, 1129, 1128, 1071), (1126, 1129, 1073, 1069), (1071, 1128, 1123, 1060), (1058, 1122, 1097, 1026), (932, 969, 1074, 1001), (1015, 1088, 980, 934), (1154, 1155, 1153, 1152), (1158, 1159, 1157, 1156), (1160, 1161, 1155, 1154), (1163, 1164, 1159, 1158), (1155, 1158, 1156, 1153), (1161, 1163, 1158, 1155), (1167, 1168, 1166, 1165), (1171, 1172, 1170, 1169), (1173, 1174, 1168, 1167), (1168, 1171, 1169, 1166), (1159, 1167, 1165, 1157), (1164, 1173, 1167, 1159), (1177, 1178, 1176, 1175), (1181, 1182, 1180, 1179), (1178, 1181, 1179, 1176), (1185, 1186, 1184, 1183), (1182, 1185, 1183, 1180), (1172, 1177, 1175, 1170), (1141, 1154, 1152, 1139), (1151, 1162, 1160, 1149), (1149, 1160, 1154, 1141), (1197, 1198, 1196, 1195), (1195, 1196, 1192, 1191), (1194, 1197, 1195, 1193), (1205, 1206, 1204, 1203), (1209, 1210, 1208, 1207), (1203, 1204, 1200, 1199), (1207, 1208, 1202, 1201), (1206, 1209, 1207, 1204), (1204, 1207, 1201, 1200), (1216, 1217, 1215, 1214), (1220, 1221, 1219, 1218), (1212, 1213, 1198, 1197), (1211, 1212, 1197, 1194), (1214, 1215, 1206, 1205), (1218, 1219, 1210, 1209), (1215, 1218, 1209, 1206), (1198, 1205, 1203, 1196), (1196, 1203, 1199, 1192), (1213, 1214, 1205, 1198), (1225, 1227, 1228, 1226), (1235, 1236, 1234, 1233), (1229, 1233, 1234, 1230), (1232, 1236, 1235, 1231), (1229, 1231, 1235, 1233), (1234, 1236, 1232, 1230), (1239, 1240, 1238, 1237), (1238, 1242, 1241, 1237), (1229, 1230, 1223, 1222), (1241, 1242, 1228, 1227), (1225, 1237, 1241, 1227), (1232, 1239, 1237, 1230), (1230, 1237, 1225, 1223), (1245, 1246, 1244, 1243), (1245, 1248, 1249, 1246), (1244, 1246, 1249, 1247), (1256, 1257, 1255, 1254), (1250, 1254, 1255, 1251), (1253, 1257, 1256, 1252), (1260, 1261, 1259, 1258), (1259, 1263, 1262, 1258), (1262, 1263, 1249, 1248), (1264, 1265, 1253, 1252), (1256, 1268, 1264, 1252), (1249, 1256, 1254, 1247), (1244, 1247, 1254, 1250), (1261, 1266, 1264, 1259), (1264, 1268, 1263, 1259), (1263, 1268, 1256, 1249), (1269, 1270, 1232, 1231), (1271, 1272, 1240, 1239), (1270, 1271, 1239, 1232), (1226, 1245, 1243, 1224), (1226, 1228, 1248, 1245), (1240, 1260, 1258, 1238), (1258, 1262, 1242, 1238), (1242, 1262, 1248, 1228), (1272, 1273, 1260, 1240), (1250, 1251, 1189, 1188), (1189, 1251, 1255, 1190), (1244, 1250, 1188, 1187), (1210, 1231, 1229, 1208), (1208, 1229, 1222, 1202), (1219, 1269, 1231, 1210), (1283, 1284, 1282, 1281), (1283, 1286, 1287, 1284), (1282, 1284, 1287, 1285), (1292, 1293, 1291, 1290), (1288, 1290, 1291, 1289), (1288, 1289, 1279, 1278), (1279, 1289, 1291, 1280), (1287, 1292, 1290, 1285), (1282, 1285, 1290, 1288), (1296, 1297, 1295, 1294), (1296, 1299, 1300, 1297), (1295, 1297, 1300, 1298), (1305, 1306, 1304, 1303), (1301, 1303, 1304, 1302), (1310, 1311, 1309, 1308), (1316, 1317, 1315, 1314), (1313, 1317, 1316, 1312), (1308, 1309, 1300, 1299), (1314, 1315, 1306, 1305), (1300, 1305, 1303, 1298), (1295, 1298, 1303, 1301), (1311, 1316, 1314, 1309), (1312, 1316, 1311, 1307), (1309, 1314, 1305, 1300), (1301, 1302, 1276, 1275), (1276, 1302, 1304, 1277), (1279, 1280, 1299, 1296), (1293, 1310, 1308, 1291), (1291, 1308, 1299, 1280), (1318, 1321, 1322, 1319), (1318, 1320, 1323, 1321), (1328, 1329, 1327, 1326), (1324, 1325, 1328, 1326), (1334, 1335, 1333, 1332), (1333, 1335, 1337, 1336), (1341, 1342, 1340, 1339), (1348, 1349, 1347, 1346), (1347, 1351, 1350, 1346), (1321, 1323, 1334, 1332), (1327, 1344, 1343, 1326), (1327, 1329, 1345, 1344), (1331, 1349, 1348, 1330), (1320, 1324, 1326, 1323), (1343, 1344, 1335, 1334), (1350, 1351, 1342, 1341), (1338, 1346, 1350, 1341), (1337, 1341, 1339, 1336), (1338, 1341, 1337, 1335), (1345, 1348, 1346, 1344), (1344, 1346, 1338, 1335), (1330, 1348, 1345, 1329), (1323, 1326, 1343, 1334), (1354, 1355, 1353, 1352), (1358, 1359, 1357, 1356), (1357, 1361, 1360, 1356), (1360, 1362, 1358, 1356), (1357, 1359, 1363, 1361), (1366, 1367, 1365, 1364), (1365, 1369, 1368, 1364), (1372, 1373, 1371, 1370), (1368, 1369, 1355, 1354), (1370, 1371, 1359, 1358), (1362, 1374, 1370, 1358), (1359, 1371, 1375, 1363), (1355, 1362, 1360, 1353), (1367, 1372, 1370, 1365), (1370, 1374, 1369, 1365), (1369, 1374, 1362, 1355), (1378, 1379, 1377, 1376), (1383, 1384, 1382, 1381), (1387, 1388, 1386, 1385), (1386, 1390, 1389, 1385), (1389, 1391, 1387, 1385), (1394, 1395, 1393, 1392), (1393, 1397, 1396, 1392), (1389, 1390, 1379, 1378), (1396, 1397, 1384, 1383), (1384, 1397, 1393, 1380), (1379, 1383, 1381, 1377), (1388, 1394, 1392, 1386), (1392, 1396, 1390, 1386), (1390, 1396, 1383, 1379), (1403, 1404, 1402, 1401), (1400, 1404, 1403, 1399), (1409, 1410, 1408, 1407), (1413, 1414, 1412, 1411), (1417, 1418, 1416, 1415), (1416, 1420, 1419, 1415), (1402, 1422, 1421, 1401), (1408, 1424, 1423, 1407), (1411, 1412, 1400, 1399), (1419, 1420, 1410, 1409), (1405, 1415, 1419, 1409), (1410, 1420, 1416, 1406), (1404, 1409, 1407, 1402), (1405, 1409, 1404, 1400), (1412, 1415, 1405, 1400), (1407, 1423, 1422, 1402), (1376, 1377, 1329, 1328), (1381, 1382, 1331, 1330), (1377, 1381, 1330, 1329), (1331, 1382, 1398, 1349), (1421, 1422, 1367, 1366), (1423, 1424, 1373, 1372), (1422, 1423, 1372, 1367), (1342, 1354, 1352, 1340), (1349, 1366, 1364, 1347), (1364, 1368, 1351, 1347), (1351, 1368, 1354, 1342), (1384, 1403, 1401, 1382), (1399, 1403, 1384, 1380), (1395, 1413, 1411, 1393), (1393, 1411, 1399, 1380), (1401, 1421, 1398, 1382), (1398, 1421, 1366, 1349), (1429, 1430, 1428, 1427), (1426, 1430, 1429, 1425), (1433, 1434, 1432, 1431), (1432, 1436, 1435, 1431), (1435, 1437, 1433, 1431), (1438, 1439, 1426, 1425), (1441, 1442, 1434, 1433), (1430, 1437, 1435, 1428), (1433, 1437, 1430, 1426), (1439, 1441, 1433, 1426), (1445, 1446, 1444, 1443), (1444, 1448, 1447, 1443), (1451, 1452, 1450, 1449), (1434, 1445, 1443, 1432), (1443, 1447, 1436, 1432), (1427, 1428, 1287, 1286), (1435, 1436, 1293, 1292), (1428, 1435, 1292, 1287), (1447, 1448, 1311, 1310), (1311, 1448, 1444, 1307), (1449, 1450, 1313, 1312), (1444, 1449, 1312, 1307), (1436, 1447, 1310, 1293), (1276, 1325, 1324, 1274), (1276, 1277, 1328, 1325), (1306, 1378, 1376, 1304), (1317, 1391, 1389, 1315), (1387, 1391, 1317, 1313), (1315, 1389, 1378, 1306), (1304, 1376, 1328, 1277), (1450, 1453, 1387, 1313), (1189, 1190, 1286, 1283), (1257, 1429, 1427, 1255), (1425, 1429, 1257, 1253), (1267, 1440, 1438, 1265), (1265, 1438, 1425, 1253), (1255, 1427, 1286, 1190), (1460, 1461, 1459, 1458), (1465, 1466, 1464, 1463), (1469, 1470, 1468, 1467), (1468, 1472, 1471, 1467), (1475, 1476, 1474, 1473), (1474, 1478, 1477, 1473), (1457, 1476, 1475, 1456), (1471, 1472, 1461, 1460), (1477, 1478, 1466, 1465), (1466, 1478, 1474, 1462), (1461, 1465, 1463, 1459), (1470, 1475, 1473, 1468), (1473, 1477, 1472, 1468), (1472, 1477, 1465, 1461), (1456, 1475, 1470, 1454), (1486, 1487, 1485, 1484), (1483, 1487, 1486, 1482), (1485, 1487, 1483, 1481), (1490, 1491, 1489, 1488), (1489, 1493, 1492, 1488), (1496, 1497, 1495, 1494), (1498, 1499, 1496, 1494), (1502, 1503, 1501, 1500), (1485, 1505, 1504, 1484), (1504, 1506, 1486, 1484), (1493, 1508, 1507, 1492), (1504, 1505, 1497, 1496), (1480, 1493, 1489, 1479), (1507, 1508, 1503, 1502), (1483, 1490, 1488, 1481), (1488, 1492, 1485, 1481), (1497, 1502, 1500, 1495), (1505, 1507, 1502, 1497), (1492, 1507, 1505, 1485), (1503, 1508, 1493, 1480), (1514, 1515, 1513, 1512), (1511, 1515, 1514, 1510), (1513, 1515, 1511, 1509), (1518, 1519, 1517, 1516), (1517, 1521, 1520, 1516), (1513, 1525, 1524, 1512), (1522, 1523, 1511, 1510), (1511, 1518, 1516, 1509), (1516, 1520, 1513, 1509), (1524, 1525, 1470, 1469), (1520, 1521, 1457, 1456), (1457, 1521, 1517, 1455), (1513, 1520, 1456, 1454), (1470, 1525, 1513, 1454), (1526, 1527, 1483, 1482), (1482, 1486, 1457, 1455), (1466, 1499, 1498, 1464), (1496, 1499, 1466, 1462), (1476, 1506, 1504, 1474), (1474, 1504, 1496, 1462), (1486, 1506, 1476, 1457), (1517, 1526, 1482, 1455), (1533, 1534, 1532, 1531), (1530, 1534, 1533, 1529), (1532, 1534, 1530, 1528), (1537, 1538, 1536, 1535), (1532, 1542, 1541, 1531), (1541, 1543, 1533, 1531), (1530, 1537, 1535, 1528), (1535, 1539, 1532, 1528), (1529, 1533, 1480, 1479), (1503, 1543, 1541, 1501), (1489, 1540, 1529, 1479), (1533, 1543, 1503, 1480), (88, 849, 850, 89), (87, 89, 850, 848), (84, 845, 849, 88), (113, 866, 867, 114), (112, 114, 867, 865), (118, 119, 873, 872), (118, 872, 877, 121), (113, 121, 877, 866), (150, 897, 898, 151), (112, 865, 897, 150), (84, 151, 898, 845), (217, 983, 984, 218), (224, 990, 991, 225), (218, 984, 990, 224), (247, 1004, 1005, 248), (251, 1010, 1011, 252), (248, 1005, 1010, 251), (225, 991, 1004, 247), (318, 1078, 1079, 319), (1079, 1081, 321, 319), (322, 1086, 1087, 323), (321, 1081, 1086, 322), (360, 1132, 1133, 361), (364, 1138, 1139, 365), (377, 1151, 1150, 376), (361, 1133, 1138, 364), (376, 1150, 1145, 373), (323, 1087, 1098, 324), (1098, 1132, 360, 324), (252, 1011, 1078, 318), (378, 1152, 1153, 379), (382, 1156, 1157, 383), (387, 1161, 1160, 386), (1160, 1162, 388, 386), (390, 1164, 1163, 389), (379, 1153, 1156, 382), (389, 1163, 1161, 387), (391, 1165, 1166, 392), (395, 1169, 1170, 396), (398, 1172, 1171, 397), (400, 1174, 1173, 399), (392, 1166, 1169, 395), (397, 1171, 1168, 394), (1168, 1174, 400, 394), (383, 1157, 1165, 391), (399, 1173, 1164, 390), (401, 1175, 1176, 402), (404, 1178, 1177, 403), (405, 1179, 1180, 406), (408, 1182, 1181, 407), (402, 1176, 1179, 405), (407, 1181, 1178, 404), (409, 1183, 1184, 410), (412, 1186, 1185, 411), (1184, 1186, 412, 410), (406, 1180, 1183, 409), (411, 1185, 1182, 408), (396, 1170, 1175, 401), (403, 1177, 1172, 398), (365, 1139, 1152, 378), (388, 1162, 1151, 377), (415, 1188, 1189, 416), (413, 1187, 1188, 415), (417, 1191, 1192, 418), (419, 420, 1194, 1193), (419, 1193, 1195, 421), (417, 421, 1195, 1191), (425, 1199, 1200, 426), (427, 1201, 1202, 428), (426, 1200, 1201, 427), (439, 1213, 1212, 438), (438, 1212, 1211, 437), (443, 1217, 1216, 442), (440, 442, 1216, 1214), (1215, 1217, 443, 441), (447, 1221, 1220, 446), (444, 446, 1220, 1218), (1219, 1221, 447, 445), (444, 1218, 1215, 441), (418, 1192, 1199, 425), (440, 1214, 1213, 439), (420, 437, 1211, 1194), (448, 1222, 1223, 449), (453, 1225, 1226, 454), (452, 454, 1226, 1224), (449, 1223, 1225, 453), (472, 1243, 1244, 473), (489, 1261, 1260, 488), (492, 1265, 1264, 491), (1264, 1266, 493, 491), (492, 494, 1267, 1265), (493, 1266, 1261, 489), (496, 1270, 1269, 495), (498, 1272, 1271, 497), (497, 1271, 1270, 496), (452, 1224, 1243, 472), (499, 1273, 1272, 498), (1260, 1273, 499, 488), (428, 1202, 1222, 448), (495, 1269, 1219, 445), (413, 473, 1244, 1187), (502, 1275, 1276, 503), (501, 503, 1276, 1274), (505, 1278, 1279, 506), (510, 1281, 1282, 511), (510, 512, 1283, 1281), (511, 1282, 1288, 518), (505, 518, 1288, 1278), (523, 1294, 1295, 524), (523, 525, 1296, 1294), (524, 1295, 1301, 531), (506, 1279, 1296, 525), (502, 531, 1301, 1275), (567, 1318, 1319, 568), (567, 569, 1320, 1318), (569, 574, 1324, 1320), (618, 1388, 1387, 617), (624, 1395, 1394, 623), (623, 1394, 1388, 618), (644, 1414, 1413, 643), (1412, 1414, 644, 642), (650, 1418, 1417, 649), (647, 649, 1417, 1415), (1416, 1418, 650, 648), (647, 1415, 1412, 642), (643, 1413, 1395, 624), (665, 1439, 1438, 664), (1438, 1440, 666, 664), (668, 1442, 1441, 667), (667, 1441, 1439, 665), (1434, 1442, 668, 663), (674, 1446, 1445, 673), (1444, 1446, 674, 672), (678, 1452, 1451, 677), (675, 677, 1451, 1449), (1450, 1452, 678, 676), (675, 1449, 1444, 672), (673, 1445, 1434, 663), (501, 1274, 1324, 574), (679, 1453, 1450, 676), (1387, 1453, 679, 617), (416, 1189, 1283, 512), (666, 1440, 1267, 494), (734, 1491, 1490, 733), (1489, 1491, 734, 732), (733, 1490, 1483, 728), (749, 1519, 1518, 748), (1517, 1519, 749, 747), (751, 1523, 1522, 750), (748, 1518, 1511, 743), (1511, 1523, 751, 743), (753, 1527, 1526, 752), (752, 1526, 1517, 747), (1483, 1527, 753, 728), (763, 1530, 1529, 762), (768, 1538, 1537, 767), (1536, 1538, 768, 766), (767, 1537, 1530, 763), (1529, 1540, 769, 762), (771, 1545, 1544, 770), (770, 1544, 1536, 766), (769, 1540, 1489, 732), (100, 101, 547, 546), (98, 544, 547, 101), (564, 565, 117, 116), (117, 565, 568, 119), (104, 105, 551, 550), (98, 104, 550, 544), (100, 546, 564, 116), (134, 135, 579, 578), (141, 142, 583, 582), (135, 141, 582, 579), (105, 134, 578, 551), (875, 876, 1322, 1321), (873, 1319, 1322, 876), (1332, 1333, 889, 888), (889, 1333, 1336, 891), (1339, 1340, 896, 895), (1336, 1339, 895, 891), (875, 1321, 1332, 888), (1352, 1353, 923, 922), (1360, 1361, 930, 929), (1353, 1360, 929, 923), (1340, 1352, 922, 896), (269, 270, 681, 680), (273, 274, 685, 684), (270, 273, 684, 681), (291, 292, 708, 707), (291, 707, 705, 288), (298, 299, 712, 711), (292, 298, 711, 708), (274, 288, 705, 685), (335, 336, 755, 754), (356, 357, 766, 765), (356, 765, 764, 353), (350, 353, 764, 758), (350, 758, 755, 336), (372, 373, 771, 770), (357, 372, 770, 766), (299, 335, 754, 712), (1458, 1459, 1044, 1043), (1463, 1464, 1049, 1048), (1459, 1463, 1048, 1044), (1494, 1495, 1064, 1063), (1066, 1498, 1494, 1063), (1500, 1501, 1069, 1068), (1495, 1500, 1068, 1064), (1464, 1498, 1066, 1049), (1541, 1542, 1127, 1126), (1535, 1536, 1113, 1112), (1116, 1539, 1535, 1112), (1532, 1539, 1116, 1110), (1127, 1542, 1532, 1110), (1544, 1545, 1145, 1144), (1536, 1544, 1144, 1113), (1501, 1541, 1126, 1069), (87, 217, 219, 89), (86, 89, 219, 215), (79, 86, 215, 209), (129, 257, 259, 131), (127, 131, 259, 255), (140, 267, 269, 142), (127, 255, 267, 140), (79, 209, 257, 129), (583, 680, 682, 585), (599, 691, 693, 601), (689, 691, 599, 597), (585, 682, 689, 597), (636, 737, 739, 638), (739, 742, 640, 638), (640, 742, 750, 648), (735, 737, 636, 628), (601, 693, 735, 628), (850, 985, 983, 848), (850, 852, 988, 985), (852, 862, 996, 988), (915, 1029, 1027, 913), (915, 916, 1032, 1029), (930, 1043, 1041, 928), (928, 1041, 1032, 916), (913, 1027, 996, 862), (1363, 1460, 1458, 1361), (1373, 1469, 1467, 1371), (1467, 1471, 1375, 1371), (1375, 1471, 1460, 1363), (1410, 1514, 1512, 1408), (1510, 1514, 1410, 1406), (1416, 1522, 1510, 1406), (1512, 1524, 1424, 1408), (1424, 1524, 1469, 1373), (142, 269, 680, 583), (1361, 1458, 1043, 930), (87, 848, 983, 217), (750, 1522, 1416, 648), (119, 568, 1319, 873), (1145, 1545, 771, 373)])
me_brachiosaurus_2.materials.append(mat_wire_134006006)
me_brachiosaurus_2.use_remesh_fix_poles = True
me_brachiosaurus_2.use_remesh_preserve_attributes = False
me_brachiosaurus_2.update()

# ---- objects
ob_brachiosaurus_2 = bpy.data.objects.new('Brachiosaurus_2', me_brachiosaurus_2)

# ---- transforms, parenting, visibility, modifiers, constraints
ob_brachiosaurus_2.location = (0.0, 0.0, 0.0)
ob_brachiosaurus_2.rotation_euler = (1.571, -0.0, 0.0)
_m = ob_brachiosaurus_2.modifiers.new('Auto Smooth', 'NODES')
_m.node_group = ng_auto_smooth
_gi = [s.identifier for s in ng_auto_smooth.interface.items_tree if s.item_type == 'SOCKET' and s.in_out == 'INPUT']
_m[_gi[1]] = 0.5236  # Angle

# ---- collection membership
col_collection.objects.link(ob_brachiosaurus_2)

# ---- scene / render settings (as saved in the file)
scene.frame_start = 1; scene.frame_end = 250; scene.frame_set(1)
scene.render.engine = 'BLENDER_EEVEE_NEXT'
scene.cycles.sampling_pattern = 'TABULATED_SOBOL'
scene.cycles.use_light_tree = False
scene.view_settings.view_transform = 'Filmic'
bpy.context.view_layer.update()

# ---- added for rendering (the .blend has no active camera and no usable light): camera, sun
cam_auto = bpy.data.cameras.new('AutoCamera')
cam_auto.lens = 50.0
cam_auto.sensor_width = 36.0
cam_auto.clip_end = 1000.0
ob_auto_camera = bpy.data.objects.new('AutoCamera', cam_auto)
scene.collection.objects.link(ob_auto_camera)
ob_auto_camera.location = (40.5004, -46.7785, 41.2329)
ob_auto_camera.rotation_euler = (1.09748, -7.21219e-08, 0.694738)
scene.camera = ob_auto_camera
light_auto_sun = bpy.data.lights.new('AutoSun', 'SUN')
light_auto_sun.energy = 3.0
light_auto_sun.angle = 0.0523599
ob_auto_sun = bpy.data.objects.new('AutoSun', light_auto_sun)
scene.collection.objects.link(ob_auto_sun)
ob_auto_sun.rotation_euler = (0.872665, 0.174533, 0.523599)
bpy.context.view_layer.update()
